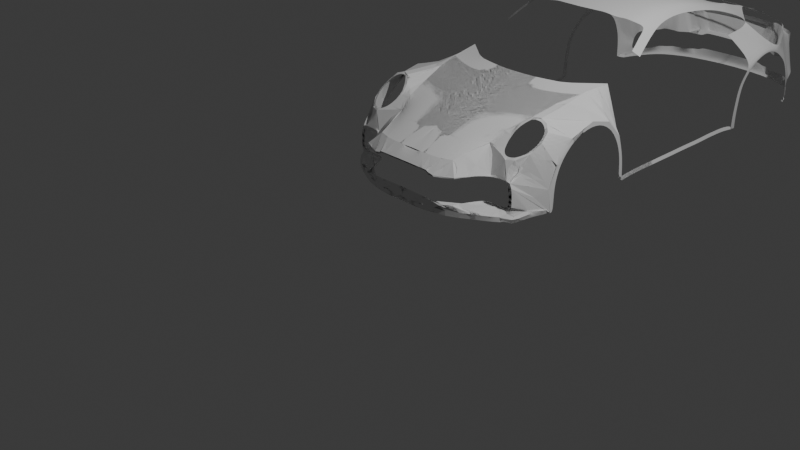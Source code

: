 # Source: Porsche_Modelblend.blend  (saved by Blender 4.0.36; exported with 4.5.12 LTS)
import bpy
from mathutils import Matrix  # noqa: F401  (used for matrix-valued properties, if any)

bpy.ops.wm.read_factory_settings(use_empty=True)
scene = bpy.context.scene
scene.name = 'Scene'

# ---- collections
col_collection = bpy.data.collections.new('Collection'); scene.collection.children.link(col_collection)
col_collection_2 = bpy.data.collections.new('Collection 2'); scene.collection.children.link(col_collection_2)

# ---- world
world_world = bpy.data.worlds.new('World'); scene.world = world_world
world_world.use_nodes = True; world_world.node_tree.nodes.clear()
_N = world_world.node_tree.nodes; _L = world_world.node_tree.links
n0 = _N.new('ShaderNodeOutputWorld'); n0.name = 'World Output'; n0.location = (300, 300)
n1 = _N.new('ShaderNodeBackground'); n1.name = 'Background'; n1.location = (10, 300)
n1.inputs[0].default_value = (0.05088, 0.05088, 0.05088, 1.0)
_L.new(n1.outputs[0], n0.inputs[0])
n0.is_active_output = True
world_world.color = (0.05088, 0.05088, 0.05088)
world_world.use_sun_shadow = False
world_world.sun_shadow_jitter_overblur = 0.0

# ---- cameras
cam_camera = bpy.data.cameras.new('Camera')
cam_camera.clip_end = 100.0
cam_camera.ortho_scale = 7.314

# ---- lights
light_light = bpy.data.lights.new('Light', 'POINT')
light_light.transmission_factor = 0.0
light_light.use_soft_falloff = False
light_light.energy = 1000.0
light_light.shadow_soft_size = 0.1
light_light.shadow_maximum_resolution = 0.006
light_light.use_absolute_resolution = True

# ---- meshes
me_circle = bpy.data.meshes.new('Circle')
me_circle.from_pydata([(1.234, 1.448, 0.9813), (1.234, 1.163, 0.8967), (1.234, 0.9679, 0.6964), (1.234, 0.9018, 0.4668), (1.234, 0.9151, 0.2162), (1.234, 0.925, 0.7033), (1.234, 1.138, 0.9222), (1.234, 1.449, 1.015), (1.231, 1.967, 0.2147), (1.234, 1.965, 0.4774), (1.234, 1.875, 0.7254), (1.234, 1.693, 0.9152), (1.215, 0.8473, 0.4609), (1.234, 0.87, 0.2079), (1.234, 2.022, 0.2021), (1.231, 2.014, 0.468), (1.234, 1.916, 0.735), (1.234, 1.717, 0.9423), (0.962, 0.9857, 1.096), (0.8805, 0.9489, 1.091), (0.8017, 0.8658, 1.029), (0.7723, 0.7637, 0.9323), (0.7925, 0.6376, 0.8451), (0.8388, 0.5627, 0.8004), (0.9137, 0.531, 0.7785), (1.008, 0.5678, 0.7871), (1.096, 0.6758, 0.8437), (1.126, 0.8071, 0.9284), (1.104, 0.9168, 1.007), (1.048, 0.9629, 1.069), (0.0, 0.1855, 0.7259), (0.1213, 0.1741, 0.7259), (0.2428, 0.1817, 0.7259), (0.3796, 0.1969, 0.7259), (0.5045, 0.236, 0.7301), (0.5396, 0.3561, 0.7747), (0.6217, 0.6381, 0.834), (0.6766, 0.7837, 0.9409), (0.7381, 1.059, 1.016), (0.804, 1.332, 1.078), (0.8573, 1.572, 1.129), (0.8832, 1.758, 1.155), (0.9118, 1.923, 1.169), (0.9311, 2.058, 1.18), (0.0, 0.03736, 0.194), (0.1389, 0.03736, 0.1918), (0.2946, 0.03736, 0.194), (0.4307, 0.06636, 0.1984), (0.5446, 0.1045, 0.1918), (0.6792, 0.1671, 0.194), (0.7769, 0.2175, 0.1984), (0.8683, 0.2663, 0.2006), (0.952, 0.3182, 0.2006), (1.017, 0.3823, 0.1962), (0.0, 0.03736, 0.2467), (0.1345, 0.03736, 0.2445), (0.2902, 0.03736, 0.2467), (0.4263, 0.06636, 0.2511), (0.5402, 0.1045, 0.2445), (0.6748, 0.1671, 0.2467), (0.7725, 0.2175, 0.2511), (0.8639, 0.2663, 0.2533), (0.9476, 0.3182, 0.2533), (1.012, 0.3823, 0.2489), (1.091, 0.4632, 0.1809), (1.125, 0.5243, 0.1877), (1.161, 0.6158, 0.21), (1.179, 0.6956, 0.2098), (1.195, 0.7674, 0.2073), (1.234, 0.8533, 0.2094), (1.234, 0.8735, 0.2091), (1.217, 0.8766, 0.2091), (1.212, 0.8306, 0.2091), (1.206, 0.7858, 0.2091), (0.0, 0.4976, 0.859), (0.0, 0.4804, 0.859), (0.2344, 0.4919, 0.859), (0.4407, 0.5148, 0.859), (0.6249, 0.6365, 0.842), (0.0, 0.7118, 0.9374), (0.0, 0.6922, 0.9374), (0.2373, 0.7052, 0.9374), (0.4721, 0.7313, 0.9374), (0.681, 0.7986, 0.9447), (0.0, 1.009, 0.9961), (0.0, 0.9861, 1.025), (0.2533, 1.001, 1.025), (0.5284, 1.032, 1.025), (0.7538, 1.111, 1.029), (0.0, 1.296, 1.057), (0.0, 1.27, 1.072), (0.263, 1.287, 1.072), (0.5667, 1.321, 1.072), (0.816, 1.408, 1.108), (0.0, 1.518, 1.128), (0.0, 1.49, 1.128), (0.264, 1.508, 1.128), (0.599, 1.546, 1.128), (0.8715, 1.642, 1.141), (0.0, 1.725, 1.171), (0.0, 1.695, 1.171), (0.2541, 1.699, 1.171), (0.5904, 1.785, 1.171), (0.9328, 2.06, 1.182), (1.097, 0.4579, 0.2239), (1.132, 0.5189, 0.2307), (1.168, 0.6104, 0.253), (1.186, 0.6902, 0.2528), (1.202, 0.762, 0.2503), (1.241, 0.8479, 0.2524), (1.241, 0.8681, 0.2521), (1.224, 0.8712, 0.2521), (1.219, 0.8252, 0.2521), (1.213, 0.7804, 0.2521), (1.012, 0.3853, 0.2024), (1.019, 0.3799, 0.2454), (0.0, 0.0534, 0.6282), (0.0926, 0.0534, 0.6282), (0.1842, 0.0534, 0.6266), (0.2681, 0.0534, 0.6282), (0.3246, 0.0534, 0.6266), (0.3383, 0.0534, 0.5976), (0.4116, 0.0534, 0.5992), (0.5017, 0.09537, 0.5976), (0.6174, 0.143, 0.6059), (0.6705, 0.2781, 0.5969), (0.7993, 0.464, 0.5961), (0.9153, 0.464, 0.6022), (1.002, 0.464, 0.6007), (1.047, 0.464, 0.59), (1.068, 0.464, 0.5412), (1.079, 0.464, 0.4618), (1.08, 0.464, 0.4069), (1.08, 0.464, 0.3458), (1.06, 0.464, 0.3107), (0.9962, 0.464, 0.3046), (0.9321, 0.464, 0.3031), (0.842, 0.464, 0.3046), (0.752, 0.464, 0.3), (0.6506, 0.2781, 0.2962), (0.6067, 0.143, 0.3052), (0.5291, 0.09537, 0.2939), (0.4864, 0.07883, 0.2893), (0.4528, 0.07883, 0.3168), (0.404, 0.0534, 0.3229), (0.346, 0.0534, 0.3214), (0.2361, 0.0534, 0.3229), (0.1308, 0.0534, 0.326), (0.05597, 0.0534, 0.3275), (0.0, 0.0534, 0.3275), (0.0, 0.0534, 0.6143), (0.1309, 0.0534, 0.6143), (0.2154, 0.0534, 0.6128), (0.2928, 0.0534, 0.6143), (0.3449, 0.0534, 0.6128), (0.3576, 0.0534, 0.5861), (0.4252, 0.0534, 0.5875), (0.5083, 0.09537, 0.5861), (0.6163, 0.143, 0.5943), (0.6624, 0.2781, 0.5853), (0.7829, 0.464, 0.5847), (0.89, 0.464, 0.5903), (0.9702, 0.464, 0.5889), (1.011, 0.464, 0.579), (1.031, 0.464, 0.534), (1.041, 0.464, 0.4607), (1.042, 0.464, 0.41), (1.042, 0.464, 0.3537), (1.024, 0.464, 0.3213), (0.9646, 0.464, 0.3157), (0.9055, 0.464, 0.3143), (0.8224, 0.464, 0.3157), (0.7393, 0.464, 0.3115), (0.6441, 0.2781, 0.3079), (0.6065, 0.143, 0.3169), (0.5337, 0.09537, 0.3058), (0.4942, 0.09537, 0.3016), (0.4632, 0.07883, 0.327), (0.4182, 0.0534, 0.3326), (0.3646, 0.0534, 0.3312), (0.2632, 0.0534, 0.3326), (0.1661, 0.0534, 0.3354), (0.09706, 0.0534, 0.3368), (0.0, 0.0534, 0.3368), (0.9603, 0.9634, 1.08), (0.8872, 0.9304, 1.075), (0.8164, 0.8559, 1.019), (0.79, 0.7642, 0.9325), (0.8082, 0.651, 0.8542), (0.8498, 0.5838, 0.8141), (0.9169, 0.5554, 0.7944), (1.002, 0.5884, 0.8022), (1.081, 0.6853, 0.853), (1.108, 0.8032, 0.929), (1.088, 0.9016, 0.9995), (1.037, 0.943, 1.055), (1.238, 2.026, 0.2064), (1.203, 2.204, 0.1932), (1.203, 2.402, 0.1998), (1.203, 2.615, 0.1998), (1.203, 2.791, 0.202), (1.203, 2.999, 0.202), (1.203, 3.208, 0.2064), (1.203, 3.377, 0.2042), (1.203, 3.566, 0.2064), (1.203, 3.736, 0.213), (1.203, 3.859, 0.2108), (1.203, 3.993, 0.2108), (1.242, 4.123, 0.2152), (1.244, 4.169, 0.2152), (1.244, 4.167, 0.3075), (1.244, 4.171, 0.4174), (1.244, 4.191, 0.5515), (1.244, 4.217, 0.7075), (1.244, 4.307, 0.8284), (1.244, 4.417, 0.9273), (1.244, 4.56, 0.9867), (1.244, 4.692, 1.013), (1.244, 4.815, 1.004), (1.244, 4.936, 0.9559), (1.244, 5.048, 0.8746), (1.244, 5.129, 0.8042), (1.244, 5.186, 0.6943), (1.244, 5.228, 0.591), (1.244, 5.25, 0.4548), (1.244, 5.255, 0.3471), (1.244, 5.257, 0.2657), (1.244, 4.101, 0.2172), (1.244, 4.098, 0.2635), (1.244, 4.103, 0.3869), (1.244, 4.125, 0.5375), (1.244, 4.155, 0.7128), (1.244, 4.256, 0.8486), (1.244, 4.38, 0.9597), (1.244, 4.54, 1.026), (1.244, 4.688, 1.056), (1.244, 4.826, 1.046), (1.244, 4.962, 0.9918), (1.244, 5.088, 0.9005), (1.244, 5.179, 0.8215), (1.244, 5.244, 0.698), (1.244, 5.291, 0.582), (1.234, 5.274, 0.4289), (1.234, 5.279, 0.3079), (1.225, 5.286, 0.2846), (1.238, 2.026, 0.2064), (1.203, 2.204, 0.1932), (1.203, 2.402, 0.1998), (1.203, 2.615, 0.1998), (1.203, 2.791, 0.202), (1.203, 2.999, 0.202), (1.203, 3.208, 0.2064), (1.203, 3.377, 0.2042), (1.203, 3.566, 0.2064), (1.203, 3.736, 0.213), (1.203, 3.859, 0.2108), (1.203, 3.993, 0.2108), (1.242, 4.123, 0.2152), (1.227, 2.012, 0.2486), (1.192, 2.19, 0.2354), (1.192, 2.388, 0.242), (1.192, 2.601, 0.242), (1.192, 2.777, 0.2442), (1.192, 2.985, 0.2442), (1.192, 3.194, 0.2486), (1.192, 3.364, 0.2464), (1.192, 3.553, 0.2486), (1.192, 3.722, 0.2552), (1.192, 3.845, 0.253), (1.192, 3.979, 0.253), (1.231, 4.109, 0.2574), (1.228, 5.287, 0.2864), (1.184, 5.363, 0.2745), (1.149, 5.473, 0.2745), (1.104, 5.571, 0.2745), (1.047, 5.698, 0.2745), (0.9747, 5.812, 0.2745), (0.8734, 5.901, 0.2745), (0.7721, 5.954, 0.2745), (0.6581, 6.008, 0.2745), (0.5252, 6.049, 0.2745), (0.4144, 6.065, 0.2745), (0.3068, 6.087, 0.2745), (0.1739, 6.097, 0.2745), (0.09794, 6.103, 0.2745), (0.0, 6.103, 0.2745), (1.182, 5.327, 0.2418), (1.147, 5.438, 0.2418), (1.103, 5.536, 0.2418), (1.046, 5.662, 0.2418), (0.9733, 5.776, 0.2418), (0.872, 5.865, 0.2418), (0.7707, 5.919, 0.2418), (0.6568, 5.972, 0.2418), (0.5238, 6.014, 0.2418), (0.4131, 6.029, 0.2418), (0.3055, 6.052, 0.2418), (0.1725, 6.061, 0.2418), (0.09657, 6.067, 0.2418), (0.0, 6.067, 0.2418), (1.228, 5.287, 0.2864), (1.184, 5.363, 0.2745), (1.182, 5.327, 0.2418), (1.233, 5.302, 0.2853), (1.222, 5.28, 0.2525), (1.234, 1.448, 0.9813), (1.234, 1.163, 0.8967), (1.234, 0.9679, 0.6964), (1.234, 0.9018, 0.4668), (1.234, 0.9151, 0.2162), (1.234, 0.925, 0.7033), (1.234, 1.138, 0.9222), (1.234, 1.449, 1.015), (1.231, 1.967, 0.2147), (1.234, 1.965, 0.4774), (1.234, 1.875, 0.7254), (1.234, 1.693, 0.9152), (1.215, 0.8473, 0.4609), (1.234, 0.87, 0.2079), (1.234, 2.022, 0.2021), (1.231, 2.014, 0.468), (1.234, 1.916, 0.735), (1.234, 1.717, 0.9423), (0.962, 0.9857, 1.096), (0.8805, 0.9489, 1.091), (0.8017, 0.8658, 1.029), (0.7723, 0.7637, 0.9323), (0.7925, 0.6376, 0.8451), (0.8388, 0.5627, 0.8004), (0.9137, 0.531, 0.7785), (1.008, 0.5678, 0.7871), (1.096, 0.6758, 0.8437), (1.126, 0.8071, 0.9284), (1.104, 0.9168, 1.007), (1.048, 0.9629, 1.069), (0.0, 0.1855, 0.7259), (0.1213, 0.1741, 0.7259), (0.2428, 0.1817, 0.7259), (0.3796, 0.1969, 0.7259), (0.5045, 0.236, 0.7301), (0.5396, 0.3561, 0.7747), (0.6217, 0.6381, 0.834), (0.6766, 0.7837, 0.9409), (0.7381, 1.059, 1.016), (0.804, 1.332, 1.078), (0.8573, 1.572, 1.129), (0.8832, 1.758, 1.155), (0.9118, 1.923, 1.169), (0.9311, 2.058, 1.18), (0.0, 0.03736, 0.194), (0.1389, 0.03736, 0.1918), (0.2946, 0.03736, 0.194), (0.4307, 0.06636, 0.1984), (0.5446, 0.1045, 0.1918), (0.6792, 0.1671, 0.194), (0.7769, 0.2175, 0.1984), (0.8683, 0.2663, 0.2006), (0.952, 0.3182, 0.2006), (1.017, 0.3823, 0.1962), (0.0, 0.03736, 0.2467), (0.1345, 0.03736, 0.2445), (0.2902, 0.03736, 0.2467), (0.4263, 0.06636, 0.2511), (0.5402, 0.1045, 0.2445), (0.6748, 0.1671, 0.2467), (0.7725, 0.2175, 0.2511), (0.8639, 0.2663, 0.2533), (0.9476, 0.3182, 0.2533), (1.012, 0.3823, 0.2489), (1.091, 0.4632, 0.1809), (1.125, 0.5243, 0.1877), (1.161, 0.6158, 0.21), (1.179, 0.6956, 0.2098), (1.195, 0.7674, 0.2073), (1.234, 0.8533, 0.2094), (1.234, 0.8735, 0.2091), (1.217, 0.8766, 0.2091), (1.212, 0.8306, 0.2091), (1.206, 0.7858, 0.2091), (0.0, 0.4976, 0.859), (0.0, 0.4804, 0.859), (0.2344, 0.4919, 0.859), (0.4407, 0.5148, 0.859), (0.6207, 0.6371, 0.8433), (0.0, 0.7118, 0.9374), (0.0, 0.6922, 0.9374), (0.2373, 0.7052, 0.9374), (0.4721, 0.7313, 0.9374), (0.681, 0.7986, 0.9447), (0.0, 1.009, 0.9961), (0.0, 0.9861, 1.025), (0.2533, 1.001, 1.025), (0.5284, 1.032, 1.025), (0.7538, 1.111, 1.029), (0.0, 1.296, 1.057), (0.0, 1.27, 1.072), (0.263, 1.287, 1.072), (0.5667, 1.321, 1.072), (0.816, 1.408, 1.108), (0.0, 1.518, 1.128), (0.0, 1.49, 1.128), (0.264, 1.508, 1.128), (0.599, 1.546, 1.128), (0.8715, 1.642, 1.141), (0.0, 1.725, 1.171), (0.0, 1.695, 1.171), (0.2541, 1.699, 1.171), (0.5904, 1.785, 1.171), (0.9328, 2.06, 1.182), (1.097, 0.4579, 0.2239), (1.132, 0.5189, 0.2307), (1.168, 0.6104, 0.253), (1.186, 0.6902, 0.2528), (1.202, 0.762, 0.2503), (1.241, 0.8479, 0.2524), (1.241, 0.8681, 0.2521), (1.224, 0.8712, 0.2521), (1.219, 0.8252, 0.2521), (1.213, 0.7804, 0.2521), (1.012, 0.3853, 0.2024), (1.019, 0.3799, 0.2454), (0.0, 0.0534, 0.6282), (0.0926, 0.0534, 0.6282), (0.1842, 0.0534, 0.6266), (0.2681, 0.0534, 0.6282), (0.3246, 0.0534, 0.6266), (0.3383, 0.0534, 0.5976), (0.4116, 0.0534, 0.5992), (0.5017, 0.09537, 0.5976), (0.6174, 0.143, 0.6059), (0.6705, 0.2781, 0.5969), (0.7993, 0.464, 0.5961), (0.9153, 0.464, 0.6022), (1.002, 0.464, 0.6007), (1.047, 0.464, 0.59), (1.068, 0.464, 0.5412), (1.079, 0.464, 0.4618), (1.08, 0.464, 0.4069), (1.08, 0.464, 0.3458), (1.06, 0.464, 0.3107), (0.9962, 0.464, 0.3046), (0.9321, 0.464, 0.3031), (0.842, 0.464, 0.3046), (0.752, 0.464, 0.3), (0.6506, 0.2781, 0.2962), (0.6067, 0.143, 0.3052), (0.5291, 0.09537, 0.2939), (0.4864, 0.07883, 0.2893), (0.4528, 0.07883, 0.3168), (0.404, 0.0534, 0.3229), (0.346, 0.0534, 0.3214), (0.2361, 0.0534, 0.3229), (0.1308, 0.0534, 0.326), (0.05597, 0.0534, 0.3275), (0.0, 0.0534, 0.3275), (0.0, 0.0534, 0.6143), (0.1309, 0.0534, 0.6143), (0.2154, 0.0534, 0.6128), (0.2928, 0.0534, 0.6143), (0.3449, 0.0534, 0.6128), (0.3576, 0.0534, 0.5861), (0.4252, 0.0534, 0.5875), (0.5083, 0.09537, 0.5861), (0.6163, 0.143, 0.5943), (0.6624, 0.2781, 0.5853), (0.7829, 0.464, 0.5847), (0.89, 0.464, 0.5903), (0.9702, 0.464, 0.5889), (1.011, 0.464, 0.579), (1.031, 0.464, 0.534), (1.041, 0.464, 0.4607), (1.042, 0.464, 0.41), (1.042, 0.464, 0.3537), (1.024, 0.464, 0.3213), (0.9646, 0.464, 0.3157), (0.9055, 0.464, 0.3143), (0.8224, 0.464, 0.3157), (0.7393, 0.464, 0.3115), (0.6441, 0.2781, 0.3079), (0.6065, 0.143, 0.3169), (0.5337, 0.09537, 0.3058), (0.4942, 0.09537, 0.3016), (0.4632, 0.07883, 0.327), (0.4182, 0.0534, 0.3326), (0.3646, 0.0534, 0.3312), (0.2632, 0.0534, 0.3326), (0.1661, 0.0534, 0.3354), (0.09706, 0.0534, 0.3368), (0.0, 0.0534, 0.3368), (0.9603, 0.9634, 1.08), (0.8872, 0.9304, 1.075), (0.8164, 0.8559, 1.019), (0.79, 0.7642, 0.9325), (0.8082, 0.651, 0.8542), (0.8498, 0.5838, 0.8141), (0.9169, 0.5554, 0.7944), (1.002, 0.5884, 0.8022), (1.081, 0.6853, 0.853), (1.108, 0.8032, 0.929), (1.088, 0.9016, 0.9995), (1.037, 0.943, 1.055), (1.238, 2.026, 0.2064), (1.203, 2.204, 0.1932), (1.203, 2.402, 0.1998), (1.203, 2.615, 0.1998), (1.203, 2.791, 0.202), (1.238, 2.026, 0.2064), (1.203, 2.204, 0.1932), (1.203, 2.402, 0.1998), (1.203, 2.615, 0.1998), (1.203, 2.791, 0.202), (1.227, 2.012, 0.2486), (1.192, 2.19, 0.2354), (1.192, 2.388, 0.242), (1.192, 2.601, 0.242), (1.192, 2.777, 0.2442), (0.962, 0.9857, 1.096), (0.8805, 0.9489, 1.091), (0.8872, 0.9304, 1.075), (0.962, 0.9857, 1.096), (0.8805, 0.9489, 1.091), (0.8872, 0.9304, 1.075), (0.8949, 1.465, 1.108), (0.8072, 1.412, 1.102), (0.8949, 1.465, 1.108), (0.8072, 1.412, 1.102), (0.8949, 1.465, 1.108), (0.8072, 1.412, 1.102), (0.8949, 1.465, 1.108), (0.8072, 1.412, 1.102), (0.8805, 0.9489, 1.091), (0.8017, 0.8658, 1.029), (0.8872, 0.9304, 1.075), (0.8805, 0.9489, 1.091), (0.8017, 0.8658, 1.029), (0.8872, 0.9304, 1.075), (0.8805, 0.9489, 1.091), (0.8872, 0.9304, 1.075), (0.8805, 0.9489, 1.091), (0.8872, 0.9304, 1.075), (1.234, 5.013, 1.048), (1.179, 5.089, 1.042), (1.118, 5.222, 1.042), (1.061, 5.363, 1.05), (0.9746, 5.495, 1.066), (0.8929, 5.67, 1.064), (0.7712, 5.784, 1.063), (0.658, 5.853, 1.063), (0.5126, 5.913, 1.07), (0.4066, 5.936, 1.067), (0.2596, 5.944, 1.07), (0.139, 5.959, 1.073), (0.0, 5.963, 1.071), (1.038, 5.498, 1.02), (1.014, 5.602, 0.998), (0.9719, 5.719, 0.9788), (0.9338, 5.772, 0.9658), (0.881, 5.827, 0.9654), (0.8308, 5.868, 0.9611), (0.7541, 5.892, 0.9707), (0.6928, 5.939, 0.9792), (0.6365, 5.951, 0.9855), (0.6124, 5.909, 0.9898), (0.248, 5.975, 0.9898), (0.08783, 5.989, 0.9919), (0.0, 5.987, 0.994), (0.6365, 5.951, 0.9855), (0.248, 5.975, 0.9898), (0.08783, 5.989, 0.9919), (0.2518, 6.09, 0.8951), (0.09164, 6.104, 0.8972), (0.0, 6.101, 0.8993), (0.2492, 6.087, 0.6467), (0.08903, 6.101, 0.6488), (0.0, 6.099, 0.6509), (1.113, 5.582, 0.5777), (1.147, 5.536, 0.5517), (1.147, 5.494, 0.5072), (1.147, 5.467, 0.4744), (1.147, 5.468, 0.4457), (1.147, 5.444, 0.3949), (1.147, 5.463, 0.3535), (1.055, 5.573, 0.3492), (0.9657, 5.67, 0.3535), (0.9612, 5.81, 0.3567), (0.888, 5.893, 0.3429), (0.817, 5.928, 0.3594), (0.7535, 5.928, 0.3594), (0.7047, 5.928, 0.366), (0.6584, 5.928, 0.3585), (0.6048, 5.939, 0.3643), (0.5615, 6.027, 0.3589), (0.5242, 6.045, 0.3597), (0.4685, 6.045, 0.3632), (0.4332, 6.045, 0.3888), (0.3564, 6.045, 0.3941), (0.2521, 6.045, 0.3954), (0.1643, 6.045, 0.3967), (0.08161, 6.045, 0.3979), (0.0, 6.045, 0.3979), (1.033, 5.594, 0.5874), (1.006, 5.688, 0.5918), (0.9614, 5.724, 0.5965), (0.9307, 5.809, 0.598), (0.9333, 5.859, 0.5976), (0.8486, 5.863, 0.5982), (0.7827, 5.863, 0.6027), (0.7282, 5.863, 0.5958), (0.7045, 5.875, 0.5961), (0.6066, 5.963, 0.5908), (0.6066, 5.963, 0.5908), (0.485, 5.981, 0.5871), (0.4011, 5.981, 0.5884), (0.3642, 6.011, 0.6221), (0.2573, 6.011, 0.6196), (0.1721, 6.011, 0.6208), (0.1212, 6.011, 0.6196), (0.02583, 6.011, 0.6157), (0.0, 6.011, 0.6183), (0.248, 5.975, 0.9898), (0.248, 5.975, 0.9898), (0.2518, 6.09, 0.8951), (0.2492, 6.087, 0.6467), (0.4304, 5.944, 0.9905), (0.4382, 6.069, 0.8951), (0.4288, 5.944, 0.9905), (0.6115, 6.009, 0.8656), (0.6122, 5.911, 0.9886), (0.3618, 6.083, 0.6467), (0.4031, 6.079, 0.6432), (0.5006, 6.058, 0.6334), (0.5964, 6.042, 0.6226), (0.9499, 5.499, 1.083), (0.8774, 5.665, 1.076), (0.7672, 5.769, 1.075), (0.6645, 5.831, 1.075), (0.5327, 5.886, 1.081), (0.4366, 5.906, 1.078), (0.3034, 5.913, 1.081), (0.194, 5.927, 1.083), (0.0, 5.93, 1.082), (0.1985, 4.2, 1.628), (0.0, 4.203, 1.63), (0.3932, 4.201, 1.622), (0.5412, 4.199, 1.609), (0.6379, 4.217, 1.595), (0.7385, 4.296, 1.561), (0.7032, 4.52, 1.517), (0.7001, 4.712, 1.459), (0.6954, 4.894, 1.423), (0.6932, 4.998, 1.383), (0.6909, 5.121, 1.34), (0.6841, 5.296, 1.307), (0.6644, 5.461, 1.231), (0.6555, 5.545, 1.213), (0.6044, 5.553, 1.201), (0.5148, 5.583, 1.195), (0.3748, 5.614, 1.197), (0.1883, 5.639, 1.205), (0.05306, 5.645, 1.203), (0.0, 5.647, 1.208), (0.1838, 4.159, 1.64), (0.0, 4.162, 1.642), (0.3885, 4.161, 1.634), (0.5441, 4.158, 1.62), (0.6458, 4.177, 1.606), (0.7496, 4.26, 1.57), (0.7226, 4.496, 1.523), (0.7112, 4.698, 1.462), (0.7063, 4.889, 1.425), (0.704, 4.999, 1.383), (0.7015, 5.128, 1.338), (0.6945, 5.312, 1.303), (0.6737, 5.485, 1.223), (0.6643, 5.574, 1.204), (0.6106, 5.584, 1.191), (0.5163, 5.616, 1.185), (0.3691, 5.648, 1.188), (0.173, 5.674, 1.196), (0.03077, 5.681, 1.194), (0.0, 5.683, 1.198), (0.1956, 3.203, 1.753), (0.0, 3.205, 1.755), (0.4003, 3.204, 1.747), (0.556, 3.202, 1.733), (0.6576, 3.22, 1.719), (0.7614, 3.304, 1.683), (0.765, 3.75, 1.684), (0.6611, 3.666, 1.72), (0.5595, 3.648, 1.735), (0.4038, 3.65, 1.748), (0.0, 3.651, 1.757), (0.1991, 3.649, 1.755), (0.7032, 4.52, 1.517), (0.7143, 4.496, 1.523), (0.6044, 5.553, 1.201), (0.5148, 5.583, 1.195), (0.3748, 5.614, 1.197), (0.1883, 5.639, 1.205), (0.05306, 5.645, 1.203), (0.0, 5.647, 1.208), (0.6106, 5.584, 1.191), (0.5163, 5.616, 1.185), (0.3691, 5.648, 1.188), (0.173, 5.674, 1.196), (0.03077, 5.681, 1.194), (0.0, 5.683, 1.198), (0.1991, 2.768, 1.678), (0.0, 2.761, 1.68), (0.4038, 2.778, 1.672), (0.5595, 2.798, 1.658), (0.6611, 2.817, 1.643), (0.7803, 2.881, 1.607), (0.9945, 2.4, 1.196), (0.9656, 2.48, 1.262), (0.9287, 2.59, 1.348), (0.8962, 2.716, 1.423), (0.8682, 2.837, 1.488), (0.8386, 2.974, 1.556), (0.8209, 3.109, 1.597), (0.8106, 3.285, 1.621), (0.8098, 3.507, 1.622), (0.8165, 3.652, 1.607), (0.8224, 3.805, 1.593), (0.8334, 3.974, 1.568), (0.8504, 4.157, 1.529), (0.8738, 4.332, 1.474), (0.8951, 4.479, 1.425), (0.9196, 4.609, 1.367), (0.9419, 4.637, 1.319), (0.9578, 4.566, 1.273), (0.9653, 4.378, 1.263), (0.9695, 4.236, 1.253), (0.9749, 4.086, 1.241), (0.9781, 3.882, 1.233), (0.9802, 3.69, 1.229), (0.9834, 3.4, 1.221), (0.9876, 3.213, 1.211), (0.9919, 3.046, 1.202), (0.994, 2.94, 1.197), (0.994, 2.822, 1.197), (0.9961, 2.687, 1.192), (0.9993, 2.539, 1.184), (0.9951, 2.401, 1.194), (0.0, 1.898, 1.197), (0.1254, 1.896, 1.197), (0.2409, 1.91, 1.197), (0.3368, 1.935, 1.197), (0.4253, 1.952, 1.197), (0.5483, 1.994, 1.197), (0.6924, 2.061, 1.205), (0.7902, 2.117, 1.209), (0.8532, 2.206, 1.199), (0.9156, 2.286, 1.222), (0.9191, 2.358, 1.276), (0.8827, 2.458, 1.374), (0.8596, 2.539, 1.407), (0.8404, 2.632, 1.466), (0.8173, 2.704, 1.509), (0.7878, 2.849, 1.584), (0.7327, 2.802, 1.619), (0.6614, 2.779, 1.639), (0.5753, 2.768, 1.656), (0.4819, 2.752, 1.65), (0.3455, 2.737, 1.678), (0.257, 2.734, 1.678), (0.1931, 2.729, 1.678), (0.101, 2.73, 1.678), (0.0, 2.719, 1.678)], [(37, 38), (38, 39), (39, 40), (40, 41), (41, 42), (42, 43), (208, 209), (271, 272), (340, 341), (341, 342), (342, 343), (344, 345), (345, 346), (88, 523), (304, 300), (562, 563), (713, 714), (714, 715), (732, 733), (733, 734), (734, 735), (735, 736), (736, 737), (737, 738), (738, 739), (739, 740), (740, 741), (741, 742), (742, 743), (744, 745), (745, 746), (746, 747), (747, 748), (748, 749), (749, 750), (750, 751), (751, 752), (752, 753), (753, 754), (754, 755), (755, 756)], [(4, 3, 12, 13), (2, 1, 6, 5), (11, 10, 16, 17), (9, 8, 14, 15), (3, 2, 5, 12), (0, 11, 17, 7), (1, 0, 7, 6), (10, 9, 15, 16), (50, 51, 61, 60), (47, 48, 58, 57), (44, 45, 55, 54), (51, 52, 62, 61), (48, 49, 59, 58), (45, 46, 56, 55), (52, 53, 63, 62), (49, 50, 60, 59), (46, 47, 57, 56), (33, 34, 78, 77), (31, 32, 76, 75), (32, 33, 77, 76), (30, 31, 75, 74), (74, 75, 80, 79), (77, 78, 83, 82), (75, 76, 81, 80), (76, 77, 82, 81), (82, 83, 88, 87), (80, 81, 86, 85), (81, 82, 87, 86), (79, 80, 85, 84), (87, 88, 93, 92), (85, 86, 91, 90), (86, 87, 92, 91), (84, 85, 90, 89), (92, 93, 98, 97), (90, 91, 96, 95), (91, 92, 97, 96), (89, 90, 95, 94), (94, 95, 100, 99), (97, 98, 103, 102), (95, 96, 101, 100), (96, 97, 102, 101), (72, 71, 111, 112), (67, 68, 108, 107), (64, 65, 105, 104), (73, 72, 112, 113), (70, 69, 109, 110), (65, 66, 106, 105), (68, 73, 113, 108), (71, 70, 110, 111), (66, 67, 107, 106), (64, 104, 115, 114), (104, 64, 53, 114, 115, 63), (64, 114, 53), (104, 63, 115), (53, 114, 115, 63), (119, 120, 154, 153), (146, 147, 181, 180), (133, 134, 168, 167), (120, 121, 155, 154), (147, 148, 182, 181), (134, 135, 169, 168), (121, 122, 156, 155), (148, 149, 183, 182), (135, 136, 170, 169), (122, 123, 157, 156), (136, 137, 171, 170), (123, 124, 158, 157), (137, 138, 172, 171), (124, 125, 159, 158), (138, 139, 173, 172), (125, 126, 160, 159), (139, 140, 174, 173), (431, 432, 433, 467, 466, 465), (140, 141, 175, 174), (141, 142, 176, 175), (128, 129, 163, 162), (142, 143, 177, 176), (129, 130, 164, 163), (116, 117, 151, 150), (143, 144, 178, 177), (130, 131, 165, 164), (117, 118, 152, 151), (144, 145, 179, 178), (131, 132, 166, 165), (118, 119, 153, 152), (145, 146, 180, 179), (132, 133, 167, 166), (22, 21, 187, 188), (29, 28, 194, 195), (19, 18, 184, 185), (26, 25, 191, 192), (23, 22, 188, 189), (18, 29, 195, 184), (20, 19, 185, 186), (27, 26, 192, 193), (24, 23, 189, 190), (21, 20, 186, 187), (28, 27, 193, 194), (25, 24, 190, 191), (219, 220, 238, 237), (212, 213, 231, 230), (220, 221, 239, 238), (213, 214, 232, 231), (221, 222, 240, 239), (214, 215, 233, 232), (222, 223, 241, 240), (215, 216, 234, 233), (223, 224, 242, 241), (216, 217, 235, 234), (209, 210, 228, 227), (224, 225, 243, 242), (217, 218, 236, 235), (210, 211, 229, 228), (225, 226, 244, 243), (218, 219, 237, 236), (211, 212, 230, 229), (197, 198, 247, 246), (204, 205, 254, 253), (201, 202, 251, 250), (198, 199, 248, 247), (205, 206, 255, 254), (202, 203, 252, 251), (199, 200, 249, 248), (206, 207, 256, 255), (196, 197, 246, 245), (203, 204, 253, 252), (200, 201, 250, 249), (207, 208, 257, 256), (249, 250, 263, 262), (256, 257, 270, 269), (246, 247, 260, 259), (253, 254, 267, 266), (250, 251, 264, 263), (247, 248, 261, 260), (254, 255, 268, 267), (251, 252, 265, 264), (248, 249, 262, 261), (255, 256, 269, 268), (245, 246, 259, 258), (252, 253, 266, 265), (279, 280, 294, 293), (272, 273, 287, 286), (280, 281, 295, 294), (273, 274, 288, 287), (281, 282, 296, 295), (274, 275, 289, 288), (282, 283, 297, 296), (275, 276, 290, 289), (283, 284, 298, 297), (276, 277, 291, 290), (284, 285, 299, 298), (277, 278, 292, 291), (278, 279, 293, 292), (272, 286, 302, 301), (301, 302, 304, 303), (309, 308, 317, 318), (307, 306, 311, 310), (316, 315, 321, 322), (314, 313, 319, 320), (308, 307, 310, 317), (305, 316, 322, 312), (306, 305, 312, 311), (315, 314, 320, 321), (355, 356, 366, 365), (352, 353, 363, 362), (349, 350, 360, 359), (356, 357, 367, 366), (353, 354, 364, 363), (350, 351, 361, 360), (357, 358, 368, 367), (354, 355, 365, 364), (351, 352, 362, 361), (338, 339, 383, 382), (336, 337, 381, 380), (337, 338, 382, 381), (335, 336, 380, 379), (379, 380, 385, 384), (382, 383, 388, 387), (380, 381, 386, 385), (381, 382, 387, 386), (387, 388, 393, 392), (385, 386, 391, 390), (386, 387, 392, 391), (384, 385, 390, 389), (392, 393, 398, 397), (390, 391, 396, 395), (391, 392, 397, 396), (389, 390, 395, 394), (397, 398, 403, 402), (395, 396, 401, 400), (396, 397, 402, 401), (394, 395, 400, 399), (399, 400, 405, 404), (402, 403, 408, 407), (400, 401, 406, 405), (401, 402, 407, 406), (377, 376, 416, 417), (372, 373, 413, 412), (369, 370, 410, 409), (378, 377, 417, 418), (375, 374, 414, 415), (370, 371, 411, 410), (373, 378, 418, 413), (376, 375, 415, 416), (371, 372, 412, 411), (369, 409, 420, 419), (409, 369, 358, 419, 420, 368), (369, 419, 358), (409, 368, 420), (358, 419, 420, 368), (424, 425, 459, 458), (451, 452, 486, 485), (438, 439, 473, 472), (425, 426, 460, 459), (452, 453, 487, 486), (439, 440, 474, 473), (426, 427, 461, 460), (453, 454, 488, 487), (440, 441, 475, 474), (427, 428, 462, 461), (441, 442, 476, 475), (122, 338, 33, 427, 156, 461), (442, 443, 477, 476), (37, 326, 21, 83, 388, 342), (443, 444, 478, 477), (430, 431, 465, 464), (444, 445, 479, 478), (445, 446, 480, 479), (446, 447, 481, 480), (433, 434, 468, 467), (447, 448, 482, 481), (434, 435, 469, 468), (421, 422, 456, 455), (448, 449, 483, 482), (435, 436, 470, 469), (422, 423, 457, 456), (449, 450, 484, 483), (436, 437, 471, 470), (24, 126, 431, 329, 328, 23), (450, 451, 485, 484), (437, 438, 472, 471), (327, 326, 492, 493), (334, 333, 499, 500), (324, 323, 489, 490), (331, 330, 496, 497), (328, 327, 493, 494), (323, 334, 500, 489), (325, 324, 490, 491), (332, 331, 497, 498), (329, 328, 494, 495), (326, 325, 491, 492), (333, 332, 498, 499), (330, 329, 495, 496), (502, 503, 508, 507), (503, 504, 509, 508), (504, 505, 510, 509), (501, 502, 507, 506), (507, 508, 513, 512), (508, 509, 514, 513), (509, 510, 515, 514), (506, 507, 512, 511), (31, 30, 116, 117), (32, 31, 117, 118, 336, 337), (31, 32, 337, 118, 423, 422, 117, 336), (336, 117, 422, 423, 118, 31), (126, 23, 328, 24, 329, 431), (153, 457, 152), (422, 118, 423, 457, 152, 456, 151, 117), (31, 118, 423, 337, 32, 336), (32, 336, 31, 118, 423, 119, 424, 337), (34, 33, 338, 339, 123, 122), (33, 34, 339, 123, 428, 427, 122, 338), (32, 33, 425, 424, 119, 120, 459, 154, 338, 337), (33, 32, 337, 424, 119, 425, 120, 154, 459, 122, 427, 338), (119, 423, 118, 152, 457, 153, 458, 424), (121, 122, 427, 154, 459, 426), (157, 156, 461, 428, 123, 462), (338, 122, 427, 461, 156, 33), (427, 34, 339, 33, 338, 122), (427, 33, 339, 34), (152, 456, 151), (151, 152, 457, 423, 118, 422, 117, 421, 116, 455, 150, 456), (424, 120, 425, 459, 154, 458, 153, 119), (121, 120, 425, 119, 424, 153, 458), (155, 460, 461, 427, 122, 156), (155, 156, 461, 122, 427, 460), (429, 463, 158, 428, 123, 462, 157, 461, 156, 427, 122, 460, 155, 426, 121, 459, 154, 425, 120, 153, 458, 424, 119, 152, 457, 118, 423, 337, 32, 338, 33, 34, 339, 124), (460, 427, 426, 121), (153, 120, 424), (428, 429, 124, 339, 34, 158, 463, 462), (125, 34, 339, 429, 124, 158, 463, 159, 464, 430), (124, 428, 123, 157, 462, 158, 463, 429), (25, 128, 127, 126, 24), (329, 330, 433, 432, 431), (126, 36, 341, 35, 340, 464, 159, 430, 125, 431), (35, 341, 36), (431, 430, 125), (159, 464, 340, 35), (340, 36, 341, 383, 78, 35), (429, 34, 339, 340, 35, 125, 430, 159, 464, 124), (124, 123, 462, 463), (123, 34, 339, 429, 124, 463, 158, 462, 157, 428), (125, 35, 430, 340), (34, 429, 430, 35), (34, 33, 338, 428, 123, 157, 462, 158, 463, 429, 124, 339), (338, 156, 461, 462, 157, 123, 428, 33), (459, 460, 121, 458), (154, 427, 338), (33, 156, 338, 428), (427, 123, 428, 462, 461, 156, 122), (154, 155, 426, 425), (158, 428, 157), (424, 458, 457, 423, 118, 337, 32, 119), (126, 127, 128, 162, 161, 160, 465, 341, 36, 383, 78, 328, 23, 431), (327, 36, 341, 383, 78, 342, 37, 388, 83, 326, 21, 22), (36, 383, 388, 37), (36, 37, 342, 78, 83, 326, 327), (22, 23, 328, 341, 36, 78, 383, 327), (20, 393, 88, 83, 388, 342, 37, 326, 21, 325), (325, 326, 37, 342, 388, 83, 88, 393, 20, 21), (518, 185, 532, 537), (517, 518, 537, 536), (18, 19, 523, 522), (522, 523, 527, 526), (520, 519, 528, 529), (517, 516, 526, 527), (522, 323, 516, 519, 18, 524, 526, 528), (323, 324, 525, 524), (54, 55, 148, 149), (360, 453, 454, 359), (55, 56, 361, 360, 453, 452, 451, 146, 147, 148), (55, 56, 361, 146, 451, 147, 452, 148, 453, 360), (56, 57, 362, 450, 145, 146, 451, 361), (362, 450, 451, 361), (57, 58, 363, 449, 144, 145, 450, 362), (364, 49, 363, 58, 142, 447, 144, 449, 448, 143, 59), (59, 143, 142, 58), (144, 143, 448, 447), (363, 364, 49), (142, 57, 58, 363), (58, 57, 362, 447, 142, 363), (60, 139, 140, 365, 364, 59), (144, 449, 447, 142, 362, 57), (145, 57, 362, 142, 447, 449, 144, 450), (139, 60, 365, 364, 59, 140, 445, 444), (364, 141, 446, 140, 445, 59), (141, 364, 59, 445, 140), (139, 60, 365, 61, 366, 444), (366, 365, 61, 60, 139, 444), (62, 137, 138, 367, 366, 61), (138, 61, 366, 62, 367, 442, 137, 443), (442, 137, 443), (393, 20, 325, 531, 534, 88), (138, 366, 61, 139, 444, 443), (138, 61, 139), (63, 135, 136, 368, 367, 62), (367, 136, 441, 135, 440, 63, 368, 62), (441, 440, 135), (442, 441, 136, 367), (367, 137, 442, 136, 441, 62), (62, 136, 441, 368, 63, 367), (368, 136, 62), (535, 533, 538, 539), (532, 530, 536, 537), (520, 521, 539, 538), (185, 19, 530, 532), (521, 490, 535, 539), (490, 324, 533, 535), (520, 529, 525, 324, 325, 20, 19, 523, 527, 517, 536, 530, 531, 534, 533, 538), (527, 393, 88, 534, 531, 325, 20, 525, 529, 523), (5, 6, 28, 27), (311, 333, 332, 310), (25, 26, 12, 434, 433, 330, 331, 129, 128), (12, 26, 331, 25, 330, 128, 433, 434, 129, 317), (12, 129, 434, 130, 435, 13, 318, 375, 70, 317), (130, 434, 435), (317, 70, 375, 318), (63, 104, 409, 439, 134, 135, 440, 368), (416, 435, 130, 438, 133, 134, 439, 409, 104, 410, 105, 411, 106, 107, 412, 413, 108, 418, 113, 112, 417, 111), (36, 126, 431, 328, 23, 327, 22, 326, 21, 37, 342, 383, 78, 341), (328, 431, 23, 327), (328, 78, 341), (128, 431, 126, 328, 23, 329, 24, 330, 25, 433), (329, 126, 431, 433, 128, 24), (128, 330, 24), (433, 25, 330, 24, 329, 128), (126, 329, 23), (522, 7, 312, 311, 6, 28, 333, 334, 29, 18, 323, 516, 519, 524, 526, 528), (524, 519, 18), (346, 17, 322, 312, 7, 528, 526, 522, 524, 525, 527, 523, 529, 41), (522, 528, 7), (17, 321, 16, 42, 347, 346, 41, 322), (16, 321, 17), (522, 346, 41, 527, 525, 529, 523, 398, 93, 526, 528, 524), (17, 41, 346, 524, 522, 528, 526, 7, 312, 322), (15, 43, 348, 347, 42, 321, 16), (17, 346, 524, 526, 7), (18, 522, 526, 516, 323), (516, 312, 7, 526, 524, 522, 528, 323, 18, 519), (311, 7, 312, 18, 516, 323, 519, 29, 334, 333, 28, 6), (516, 18, 312), (139, 138, 443, 61, 366, 365, 60, 444), (62, 366, 138, 367, 137), (444, 61, 366, 367, 62, 441, 136, 137, 442, 443, 138, 139), (53, 140, 445, 59, 364, 365, 60), (60, 59, 445, 364, 365, 140, 53), (88, 39, 344, 325, 534, 531, 20, 393), (39, 531, 325, 20, 534, 538, 530, 520, 517, 19, 536, 533, 324, 344), (531, 530, 538, 534, 20), (530, 19, 517, 520), (344, 523, 525, 529, 527, 93, 398, 530, 324, 520, 19, 536, 517, 533, 538, 531, 20, 534, 325, 39), (523, 344, 324, 530, 398), (39, 88, 393, 38, 343, 344), (429, 430, 464, 463, 158, 34, 339, 124), (431, 328, 126, 23, 21, 326, 388, 83, 342, 37), (328, 126, 431, 37, 342, 83, 388, 326, 21, 23), (103, 408, 407, 102), (311, 333, 28, 29, 334, 519, 18, 516, 323, 6), (29, 311, 333, 6, 323, 516, 18, 519, 334, 28), (43, 41, 346, 348), (344, 20, 531, 534, 325, 398, 93, 525, 527, 529, 523, 39), (325, 344, 20, 525, 93, 527), (388, 393, 88, 531, 20, 325, 534, 21, 326, 83), (118, 31, 337, 423), (137, 62, 367, 63, 368, 441, 136, 442), (63, 136, 441, 144, 449, 447, 142, 362, 57, 367, 62, 368), (144, 363, 58, 448, 143, 449), (48, 364, 59, 142, 447, 363, 58), (364, 141, 446, 480, 175, 59), (134, 412, 107, 438, 133, 439), (159, 340, 35, 430, 125, 464), (36, 78, 35), (12, 129, 434, 317), (434, 12, 129, 317), (26, 12, 5, 310, 332, 27), (310, 5, 27, 332), (524, 525, 529, 528, 519, 323), (312, 528, 522, 524, 526, 398, 93, 529, 523, 525, 527, 531, 534, 20, 325, 520, 533, 536, 517, 19, 538, 530, 324, 519, 18, 516, 323, 7), (126, 23, 328, 78, 383, 36, 341, 431), (125, 124, 464), (14, 8, 258, 245, 196), (313, 511, 506, 501, 319), (304, 303, 271, 300, 244), (226, 300, 303, 304), (563, 564, 568, 567), (564, 565, 571, 570), (564, 563, 569, 570), (614, 615, 616, 617, 618, 574, 573, 572), (570, 571, 565, 568, 564), (570, 571, 574, 573, 572, 569), (563, 567, 620, 619, 621, 569), (623, 624, 569, 621, 620, 619, 567, 563, 625), (624, 623, 562, 627, 626), (561, 626, 566), (613, 614, 572, 622, 628), (628, 624, 621, 569, 622, 572), (569, 572, 624), (628, 622, 572), (285, 284, 598, 599), (284, 283, 597, 598), (283, 282, 596, 597), (282, 281, 595, 596), (281, 280, 593, 594, 595), (593, 280, 592), (592, 280, 591), (280, 279, 590, 591), (279, 278, 588, 589), (589, 590, 279), (587, 588, 278, 586), (278, 277, 585, 586), (277, 276, 584, 585), (276, 275, 583, 584), (275, 274, 582, 583), (274, 273, 581, 582), (271, 303, 300), (273, 581, 580, 242, 243, 271, 300, 244, 303, 272, 301), (579, 241, 242), (580, 579, 242), (562, 561, 626, 627), (237, 540, 236), (238, 541, 540, 237), (239, 542, 541, 238), (241, 579, 240), (240, 579, 578, 239), (542, 239, 578), (542, 577, 576, 543), (577, 542, 578), (544, 543, 553), (576, 553, 543), (553, 576, 575, 554), (554, 600, 601, 555), (600, 554, 575), (555, 601, 602, 557, 556), (604, 603, 557, 605), (603, 557, 602), (558, 559, 607, 606, 605), (558, 605, 557), (559, 560, 610, 609, 608), (608, 607, 559), (612, 613, 628, 629), (611, 612, 629, 630), (631, 609, 610), (631, 630, 610, 609), (610, 611, 630), (630, 611, 609, 610), (626, 630, 629, 628, 624), (560, 561, 566, 630, 631), (610, 560, 631), (544, 545, 633, 632), (551, 552, 640, 639), (549, 550, 638, 637), (547, 548, 636, 635), (545, 546, 634, 633), (550, 551, 639, 638), (548, 549, 637, 636), (546, 547, 635, 634), (661, 662, 691, 692), (659, 658, 698, 699), (653, 652, 672, 673), (665, 664, 689, 688), (654, 653, 673, 674), (647, 646, 666, 667), (655, 654, 674, 675), (648, 647, 667, 668), (679, 680, 706, 705), (649, 648, 668, 669), (666, 665, 688, 687), (655, 675, 701, 695), (650, 649, 669, 670), (690, 692, 681, 683), (675, 676, 702, 701), (651, 650, 670, 671), (683, 681, 707, 709), (658, 657, 697, 698), (652, 651, 671, 672), (689, 690, 683, 684), (692, 691, 682, 681), (686, 685, 711, 712), (681, 682, 708, 707), (688, 689, 684, 685), (663, 661, 692, 690), (687, 688, 685, 686), (664, 663, 690, 689), (684, 683, 709, 710), (662, 661, 663, 664, 665, 666, 646, 645, 644, 643, 641, 642), (667, 647, 693, 694), (700, 699, 705, 706), (696, 695, 701, 702), (697, 696, 702, 703), (698, 697, 703, 704), (699, 698, 704, 705), (676, 677, 703, 702), (656, 655, 695, 696), (660, 659, 699, 700), (677, 678, 704, 703), (657, 656, 696, 697), (678, 679, 705, 704), (685, 684, 710, 711), (234, 235, 730, 731), (233, 234, 731, 732), (235, 236, 729, 730), (668, 667, 726, 727, 728), (667, 666, 725, 726), (666, 687, 723, 724, 725), (723, 687, 686, 720, 721, 722), (686, 712, 718, 719, 720), (669, 668, 728, 729), (708, 768, 767, 766, 707), (707, 766, 765, 764, 709), (709, 764, 763, 762, 710), (710, 762, 761, 711), (711, 761, 760, 759, 712), (759, 758, 717, 712), (718, 712, 717), (717, 758, 757, 716), (716, 757, 756, 715)])
_uv = me_circle.uv_layers.new(name='UVMap')
_uv.uv.foreach_set('vector', [0.0, 0.0, 0.0, 0.0, 0.0, 0.0, 0.0, 0.0, 0.0, 0.0, 0.0, 0.0, 0.0, 0.0, 0.0, 0.0, 0.0, 0.0, 0.0, 0.0, 0.0, 0.0, 0.0, 0.0, 0.0, 0.0, 0.0, 0.0, 0.0, 0.0, 0.0, 0.0, 0.0, 0.0, 0.0, 0.0, 0.0, 0.0, 0.0, 0.0, 0.0, 0.0, 0.0, 0.0, 0.0, 0.0, 0.0, 0.0, 0.0, 0.0, 0.0, 0.0, 0.0, 0.0, 0.0, 0.0, 0.0, 0.0, 0.0, 0.0, 0.0, 0.0, 0.0, 0.0, 0.0, 0.0, 0.0, 0.0, 0.0, 0.0, 0.0, 0.0, 0.0, 0.0, 0.0, 0.0, 0.0, 0.0, 0.0, 0.0, 0.0, 0.0, 0.0, 0.0, 0.0, 0.0, 0.0, 0.0, 0.0, 0.0, 0.0, 0.0, 0.0, 0.0, 0.0, 0.0, 0.0, 0.0, 0.0, 0.0, 0.0, 0.0, 0.0, 0.0, 0.0, 0.0, 0.0, 0.0, 0.0, 0.0, 0.0, 0.0, 0.0, 0.0, 0.0, 0.0, 0.0, 0.0, 0.0, 0.0, 0.0, 0.0, 0.0, 0.0, 0.0, 0.0, 0.0, 0.0, 0.0, 0.0, 0.0, 0.0, 0.0, 0.0, 0.0, 0.0, 0.0, 0.0, 0.0, 0.0, 0.0, 0.0, 0.0, 0.0, 0.0, 0.0, 0.0, 0.0, 0.0, 0.0, 0.0, 0.0, 0.0, 0.0, 0.0, 0.0, 0.0, 0.0, 0.0, 0.0, 0.0, 0.0, 0.0, 0.0, 0.0, 0.0, 0.0, 0.0, 0.0, 0.0, 0.0, 0.0, 0.0, 0.0, 0.0, 0.0, 0.0, 0.0, 0.0, 0.0, 0.0, 0.0, 0.0, 0.0, 0.0, 0.0, 0.0, 0.0, 0.0, 0.0, 0.0, 0.0, 0.0, 0.0, 0.0, 0.0, 0.0, 0.0, 0.0, 0.0, 0.0, 0.0, 0.0, 0.0, 0.0, 0.0, 0.0, 0.0, 0.0, 0.0, 0.0, 0.0, 0.0, 0.0, 0.0, 0.0, 0.0, 0.0, 0.0, 0.0, 0.0, 0.0, 0.0, 0.0, 0.0, 0.0, 0.0, 0.0, 0.0, 0.0, 0.0, 0.0, 0.0, 0.0, 0.0, 0.0, 0.0, 0.0, 0.0, 0.0, 0.0, 0.0, 0.0, 0.0, 0.0, 0.0, 0.0, 0.0, 0.0, 0.0, 0.0, 0.0, 0.0, 0.0, 0.0, 0.0, 0.0, 0.0, 0.0, 0.0, 0.0, 0.0, 0.0, 0.0, 0.0, 0.0, 0.0, 0.0, 0.0, 0.0, 0.0, 0.0, 0.0, 0.0, 0.0, 0.0, 0.0, 0.0, 0.0, 0.0, 0.0, 0.0, 0.0, 0.0, 0.0, 0.0, 0.0, 0.0, 0.0, 0.0, 0.0, 0.0, 0.0, 0.0, 0.0, 0.0, 0.0, 0.0, 0.0, 0.0, 0.0, 0.0, 0.0, 0.0, 0.0, 0.0, 0.0, 0.0, 0.0, 0.0, 0.0, 0.0, 0.0, 0.0, 0.0, 0.0, 0.0, 0.0, 0.0, 0.0, 0.0, 0.0, 0.0, 0.0, 0.0, 0.0, 0.0, 0.0, 0.0, 0.0, 0.0, 0.0, 0.0, 0.0, 0.0, 0.0, 0.0, 0.0, 0.0, 0.0, 0.0, 0.0, 0.0, 0.0, 0.0, 0.0, 0.0, 0.0, 0.0, 0.0, 0.0, 0.0, 0.0, 0.0, 0.0, 0.0, 0.0, 0.0, 0.0, 0.0, 0.0, 0.0, 0.0, 0.0, 0.0, 0.0, 0.0, 0.0, 0.0, 0.0, 0.0, 0.0, 0.0, 0.0, 0.0, 0.0, 0.0, 0.0, 0.0, 0.0, 0.0, 0.0, 0.0, 0.0, 0.0, 0.0, 0.0, 0.0, 0.0, 0.0, 0.0, 0.0, 0.0, 0.0, 0.0, 0.0, 0.0, 0.0, 0.0, 0.0, 0.0, 0.0, 0.0, 0.0, 0.0, 0.0, 0.0, 0.0, 0.0, 0.0, 0.0, 0.0, 0.0, 0.0, 0.0, 0.0, 0.0, 0.0, 0.0, 0.0, 0.0, 0.0, 0.0, 0.0, 0.0, 0.0, 0.0, 0.0, 0.0, 0.0, 0.0, 0.0, 0.0, 0.0, 0.0, 0.0, 0.0, 0.0, 0.0, 0.0, 0.0, 0.0, 0.0, 0.0, 0.0, 0.0, 0.0, 0.0, 0.0, 0.0, 0.0, 0.0, 0.0, 0.0, 0.0, 0.0, 0.0, 0.0, 0.0, 0.0, 0.0, 0.0, 0.0, 0.0, 0.0, 0.0, 0.0, 0.0, 0.0, 0.0, 0.0, 0.0, 0.0, 0.0, 0.0, 0.0, 0.0, 0.0, 0.0, 0.0, 0.0, 0.0, 0.0, 0.0, 0.0, 0.0, 0.0, 0.0, 0.0, 0.0, 0.0, 0.0, 0.0, 0.0, 0.0, 0.0, 0.0, 0.0, 0.0, 0.0, 0.0, 0.0, 0.0, 0.0, 0.0, 0.0, 0.0, 0.0, 0.0, 0.0, 0.0, 0.0, 0.0, 0.0, 0.0, 0.0, 0.0, 0.0, 0.0, 0.0, 0.0, 0.0, 0.0, 0.0, 0.0, 0.0, 0.0, 0.0, 0.0, 0.0, 0.0, 0.0, 0.0, 0.0, 0.0, 0.0, 0.0, 0.0, 0.0, 0.0, 0.0, 0.0, 0.0, 0.0, 0.0, 0.0, 0.0, 0.0, 0.0, 0.0, 0.0, 0.0, 0.0, 0.0, 0.0, 0.0, 0.0, 0.0, 0.0, 0.0, 0.0, 0.0, 0.0, 0.0, 0.0, 0.0, 0.0, 0.0, 0.0, 0.0, 0.0, 0.0, 0.0, 0.0, 0.0, 0.0, 0.0, 0.0, 0.0, 0.0, 0.0, 0.0, 0.0, 0.0, 0.0, 0.0, 0.0, 0.0, 0.0, 0.0, 0.0, 0.0, 0.0, 0.0, 0.0, 0.0, 0.0, 0.0, 0.0, 0.0, 0.0, 0.0, 0.0, 0.0, 0.0, 0.0, 0.0, 0.0, 0.0, 0.0, 0.0, 0.0, 0.0, 0.0, 0.0, 0.0, 0.0, 0.0, 0.0, 0.0, 0.0, 0.0, 0.0, 0.0, 0.0, 0.0, 0.0, 0.0, 0.0, 0.0, 0.0, 0.0, 0.0, 0.0, 0.0, 0.0, 0.0, 0.0, 0.0, 0.0, 0.0, 0.0, 0.0, 0.0, 0.0, 0.0, 0.0, 0.0, 0.0, 0.0, 0.0, 0.0, 0.0, 0.0, 0.0, 0.0, 0.0, 0.0, 0.0, 0.0, 0.0, 0.0, 0.0, 0.0, 0.0, 0.0, 0.0, 0.0, 0.0, 0.0, 0.0, 0.0, 0.0, 0.0, 0.0, 0.0, 0.0, 0.0, 0.0, 0.0, 0.0, 0.0, 0.0, 0.0, 0.0, 0.0, 0.0, 0.0, 0.0, 0.0, 0.0, 0.0, 0.0, 0.0, 0.0, 0.0, 0.0, 0.0, 0.0, 0.0, 0.0, 0.0, 0.0, 0.0, 0.0, 0.0, 0.0, 0.0, 0.0, 0.0, 0.0, 0.0, 0.0, 0.0, 0.0, 0.0, 0.0, 0.0, 0.0, 0.0, 0.0, 0.0, 0.0, 0.0, 0.0, 0.0, 0.0, 0.0, 0.0, 0.0, 0.0, 0.0, 0.0, 0.0, 0.0, 0.0, 0.0, 0.0, 0.0, 0.0, 0.0, 0.0, 0.0, 0.0, 0.0, 0.0, 0.0, 0.0, 0.0, 0.0, 0.0, 0.0, 0.0, 0.0, 0.0, 0.0, 0.0, 0.0, 0.0, 0.0, 0.0, 0.0, 0.0, 0.0, 0.0, 0.0, 0.0, 0.0, 0.0, 0.0, 0.0, 0.0, 0.0, 0.0, 0.0, 0.0, 0.0, 0.0, 0.0, 0.0, 0.0, 0.0, 0.0, 0.0, 0.0, 0.0, 0.0, 0.0, 0.0, 0.0, 0.0, 0.0, 0.0, 0.0, 0.0, 0.0, 0.0, 0.0, 0.0, 0.0, 0.0, 0.0, 0.0, 0.0, 0.0, 0.0, 0.0, 0.0, 0.0, 0.0, 0.0, 0.0, 0.0, 0.0, 0.0, 0.0, 0.0, 0.0, 0.0, 0.0, 0.0, 0.0, 0.0, 0.0, 0.0, 0.0, 0.0, 0.0, 0.0, 0.0, 0.0, 0.0, 0.0, 0.0, 0.0, 0.0, 0.0, 0.0, 0.0, 0.0, 0.0, 0.0, 0.0, 0.0, 0.0, 0.0, 0.0, 0.0, 0.0, 0.0, 0.0, 0.0, 0.0, 0.0, 0.0, 0.0, 0.0, 0.0, 0.0, 0.0, 0.0, 0.0, 0.0, 0.0, 0.0, 0.0, 0.0, 0.0, 0.0, 0.0, 0.0, 0.0, 0.0, 0.0, 0.0, 0.0, 0.0, 0.0, 0.0, 0.0, 0.0, 0.0, 0.0, 0.0, 0.0, 0.0, 0.0, 0.0, 0.0, 0.0, 0.0, 0.0, 0.0, 0.0, 0.0, 0.0, 0.0, 0.0, 0.0, 0.0, 0.0, 0.0, 0.0, 0.0, 0.0, 0.0, 0.0, 0.0, 0.0, 0.0, 0.0, 0.0, 0.0, 0.0, 0.0, 0.0, 0.0, 0.0, 0.0, 0.0, 0.0, 0.0, 0.0, 0.0, 0.0, 0.0, 0.0, 0.0, 0.0, 0.0, 0.0, 0.0, 0.0, 0.0, 0.0, 0.0, 0.0, 0.0, 0.0, 0.0, 0.0, 0.0, 0.0, 0.0, 0.0, 0.0, 0.0, 0.0, 0.0, 0.0, 0.0, 0.0, 0.0, 0.0, 0.0, 0.0, 0.0, 0.0, 0.0, 0.0, 0.0, 0.0, 0.0, 0.0, 0.0, 0.0, 0.0, 0.0, 0.0, 0.0, 0.0, 0.0, 0.0, 0.0, 0.0, 0.0, 0.0, 0.0, 0.0, 0.0, 0.0, 0.0, 0.0, 0.0, 0.0, 0.0, 0.0, 0.0, 0.0, 0.0, 0.0, 0.0, 0.0, 0.0, 0.0, 0.0, 0.0, 0.0, 0.0, 0.0, 0.0, 0.0, 0.0, 0.0, 0.0, 0.0, 0.0, 0.0, 0.0, 0.0, 0.0, 0.0, 0.0, 0.0, 0.0, 0.0, 0.0, 0.0, 0.0, 0.0, 0.0, 0.0, 0.0, 0.0, 0.0, 0.0, 0.0, 0.0, 0.0, 0.0, 0.0, 0.0, 0.0, 0.0, 0.0, 0.0, 0.0, 0.0, 0.0, 0.0, 0.0, 0.0, 0.0, 0.0, 0.0, 0.0, 0.0, 0.0, 0.0, 0.0, 0.0, 0.0, 0.0, 0.0, 0.0, 0.0, 0.0, 0.0, 0.0, 0.0, 0.0, 0.0, 0.0, 0.0, 0.0, 0.0, 0.0, 0.0, 0.0, 0.0, 0.0, 0.0, 0.0, 0.0, 0.0, 0.0, 0.0, 0.0, 0.0, 0.0, 0.0, 0.0, 0.0, 0.0, 0.0, 0.0, 0.0, 0.0, 0.0, 0.0, 0.0, 0.0, 0.0, 0.0, 0.0, 0.0, 0.0, 0.0, 0.0, 0.0, 0.0, 0.0, 0.0, 0.0, 0.0, 0.0, 0.0, 0.0, 0.0, 0.0, 0.0, 0.0, 0.0, 0.0, 0.0, 0.0, 0.0, 0.0, 0.0, 0.0, 0.0, 0.0, 0.0, 0.0, 0.0, 0.0, 0.0, 0.0, 0.0, 0.0, 0.0, 0.0, 0.0, 0.0, 0.0, 0.0, 0.0, 0.0, 0.0, 0.0, 0.0, 0.0, 0.0, 0.0, 0.0, 0.0, 0.0, 0.0, 0.0, 0.0, 0.0, 0.0, 0.0, 0.0, 0.0, 0.0, 0.0, 0.0, 0.0, 0.0, 0.0, 0.0, 0.0, 0.0, 0.0, 0.0, 0.0, 0.0, 0.0, 0.0, 0.0, 0.0, 0.0, 0.0, 0.0, 0.0, 0.0, 0.0, 0.0, 0.0, 0.0, 0.0, 0.0, 0.0, 0.0, 0.0, 0.0, 0.0, 0.0, 0.0, 0.0, 0.0, 0.0, 0.0, 0.0, 0.0, 0.0, 0.0, 0.0, 0.0, 0.0, 0.0, 0.0, 0.0, 0.0, 0.0, 0.0, 0.0, 0.0, 0.0, 0.0, 0.0, 0.0, 0.0, 0.0, 0.0, 0.0, 0.0, 0.0, 0.0, 0.0, 0.0, 0.0, 0.0, 0.0, 0.0, 0.0, 0.0, 0.0, 0.0, 0.0, 0.0, 0.0, 0.0, 0.0, 0.0, 0.0, 0.0, 0.0, 0.0, 0.0, 0.0, 0.0, 0.0, 0.0, 0.0, 0.0, 0.0, 0.0, 0.0, 0.0, 0.0, 0.0, 0.0, 0.0, 0.0, 0.0, 0.0, 0.0, 0.0, 0.0, 0.0, 0.0, 0.0, 0.0, 0.0, 0.0, 0.0, 0.0, 0.0, 0.0, 0.0, 0.0, 0.0, 0.0, 0.0, 0.0, 0.0, 0.0, 0.0, 0.0, 0.0, 0.0, 0.0, 0.0, 0.0, 0.0, 0.0, 0.0, 0.0, 0.0, 0.0, 0.0, 0.0, 0.0, 0.0, 0.0, 0.0, 0.0, 0.0, 0.0, 0.0, 0.0, 0.0, 0.0, 0.0, 0.0, 0.0, 0.0, 0.0, 0.0, 0.0, 0.0, 0.0, 0.0, 0.0, 0.0, 0.0, 0.0, 0.0, 0.0, 0.0, 0.0, 0.0, 0.0, 0.0, 0.0, 0.0, 0.0, 0.0, 0.0, 0.0, 0.0, 0.0, 0.0, 0.0, 0.0, 0.0, 0.0, 0.0, 0.0, 0.0, 0.0, 0.0, 0.0, 0.0, 0.0, 0.0, 0.0, 0.0, 0.0, 0.0, 0.0, 0.0, 0.0, 0.0, 0.0, 0.0, 0.0, 0.0, 0.0, 0.0, 0.0, 0.0, 0.0, 0.0, 0.0, 0.0, 0.0, 0.0, 0.0, 0.0, 0.0, 0.0, 0.0, 0.0, 0.0, 0.0, 0.0, 0.0, 0.0, 0.0, 0.0, 0.0, 0.0, 0.0, 0.0, 0.0, 0.0, 0.0, 0.0, 0.0, 0.0, 0.0, 0.0, 0.0, 0.0, 0.0, 0.0, 0.0, 0.0, 0.0, 0.0, 0.0, 0.0, 0.0, 0.0, 0.0, 0.0, 0.0, 0.0, 0.0, 0.0, 0.0, 0.0, 0.0, 0.0, 0.0, 0.0, 0.0, 0.0, 0.0, 0.0, 0.0, 0.0, 0.0, 0.0, 0.0, 0.0, 0.0, 0.0, 0.0, 0.0, 0.0, 0.0, 0.0, 0.0, 0.0, 0.0, 0.0, 0.0, 0.0, 0.0, 0.0, 0.0, 0.0, 0.0, 0.0, 0.0, 0.0, 0.0, 0.0, 0.0, 0.0, 0.0, 0.0, 0.0, 0.0, 0.0, 0.0, 0.0, 0.0, 0.0, 0.0, 0.0, 0.0, 0.0, 0.0, 0.0, 0.0, 0.0, 0.0, 0.0, 0.0, 0.0, 0.0, 0.0, 0.0, 0.0, 0.0, 0.0, 0.0, 0.0, 0.0, 0.0, 0.0, 0.0, 0.0, 0.0, 0.0, 0.0, 0.0, 0.0, 0.0, 0.0, 0.0, 0.0, 0.0, 0.0, 0.0, 0.0, 0.0, 0.0, 0.0, 0.0, 0.0, 0.0, 0.0, 0.0, 0.0, 0.0, 0.0, 0.0, 0.0, 0.0, 0.0, 0.0, 0.0, 0.0, 0.0, 0.0, 0.0, 0.0, 0.0, 0.0, 0.0, 0.0, 0.0, 0.0, 0.0, 0.0, 0.0, 0.0, 0.0, 0.0, 0.0, 0.0, 0.0, 0.0, 0.0, 0.0, 0.0, 0.0, 0.0, 0.0, 0.0, 0.0, 0.0, 0.0, 0.0, 0.0, 0.0, 0.0, 0.0, 0.0, 0.0, 0.0, 0.0, 0.0, 0.0, 0.0, 0.0, 0.0, 0.0, 0.0, 0.0, 0.0, 0.0, 0.0, 0.0, 0.0, 0.0, 0.0, 0.0, 0.0, 0.0, 0.0, 0.0, 0.0, 0.0, 0.0, 0.0, 0.0, 0.0, 0.0, 0.0, 0.0, 0.0, 0.0, 0.0, 0.0, 0.0, 0.0, 0.0, 0.0, 0.0, 0.0, 0.0, 0.0, 0.0, 0.0, 0.0, 0.0, 0.0, 0.0, 0.0, 0.0, 0.0, 0.0, 0.0, 0.0, 0.0, 0.0, 0.0, 0.0, 0.0, 0.0, 0.0, 0.0, 0.0, 0.0, 0.0, 0.0, 0.0, 0.0, 0.0, 0.0, 0.0, 0.0, 0.0, 0.0, 0.0, 0.0, 0.0, 0.0, 0.0, 0.0, 0.0, 0.0, 0.0, 0.0, 0.0, 0.0, 0.0, 0.0, 0.0, 0.0, 0.0, 0.0, 0.0, 0.0, 0.0, 0.0, 0.0, 0.0, 0.0, 0.0, 0.0, 0.0, 0.0, 0.0, 0.0, 0.0, 0.0, 0.0, 0.0, 0.0, 0.0, 0.0, 0.0, 0.0, 0.0, 0.0, 0.0, 0.0, 0.0, 0.0, 0.0, 0.0, 0.0, 0.0, 0.0, 0.0, 0.0, 0.0, 0.0, 0.0, 0.0, 0.0, 0.0, 0.0, 0.0, 0.0, 0.0, 0.0, 0.0, 0.0, 0.0, 0.0, 0.0, 0.0, 0.0, 0.0, 0.0, 0.0, 0.0, 0.0, 0.0, 0.0, 0.0, 0.0, 0.0, 0.0, 0.0, 0.0, 0.0, 0.0, 0.0, 0.0, 0.0, 0.0, 0.0, 0.0, 0.0, 0.0, 0.0, 0.0, 0.0, 0.0, 0.0, 0.0, 0.0, 0.0, 0.0, 0.0, 0.0, 0.0, 0.0, 0.0, 0.0, 0.0, 0.0, 0.0, 0.0, 0.0, 0.0, 0.0, 0.0, 0.0, 0.0, 0.0, 0.0, 0.0, 0.0, 0.0, 0.0, 0.0, 0.0, 0.0, 0.0, 0.0, 0.0, 0.0, 0.0, 0.0, 0.0, 0.0, 0.0, 0.0, 0.0, 0.0, 0.0, 0.0, 0.0, 0.0, 0.0, 0.0, 0.0, 0.0, 0.0, 0.0, 0.0, 0.0, 0.0, 0.0, 0.0, 0.0, 0.0, 0.0, 0.0, 0.0, 0.0, 0.0, 0.0, 0.0, 0.0, 0.0, 0.0, 0.0, 0.0, 0.0, 0.0, 0.0, 0.0, 0.0, 0.0, 0.0, 0.0, 0.0, 0.0, 0.0, 0.0, 0.0, 0.0, 0.0, 0.0, 0.0, 0.0, 0.0, 0.0, 0.0, 0.0, 0.0, 0.0, 0.0, 0.0, 0.0, 0.0, 0.0, 0.0, 0.0, 0.0, 0.0, 0.0, 0.0, 0.0, 0.0, 0.0, 0.0, 0.0, 0.0, 0.0, 0.0, 0.0, 0.0, 0.0, 0.0, 0.0, 0.0, 0.0, 0.0, 0.0, 0.0, 0.0, 0.0, 0.0, 0.0, 0.0, 0.0, 0.0, 0.0, 0.0, 0.0, 0.0, 0.0, 0.0, 0.0, 0.0, 0.0, 0.0, 0.0, 0.0, 0.0, 0.0, 0.0, 0.0, 0.0, 0.0, 0.0, 0.0, 0.0, 0.0, 0.0, 0.0, 0.0, 0.0, 0.0, 0.0, 0.0, 0.0, 0.0, 0.0, 0.0, 0.0, 0.0, 0.0, 0.0, 0.0, 0.0, 0.0, 0.0, 0.0, 0.0, 0.0, 0.0, 0.0, 0.0, 0.0, 0.0, 0.0, 0.0, 0.0, 0.0, 0.0, 0.0, 0.0, 0.0, 0.0, 0.0, 0.0, 0.0, 0.0, 0.0, 0.0, 0.0, 0.0, 0.0, 0.0, 0.0, 0.0, 0.0, 0.0, 0.0, 0.0, 0.0, 0.0, 0.0, 0.0, 0.0, 0.0, 0.0, 0.0, 0.0, 0.0, 0.0, 0.0, 0.0, 0.0, 0.0, 0.0, 0.0, 0.0, 0.0, 0.0, 0.0, 0.0, 0.0, 0.0, 0.0, 0.0, 0.0, 0.0, 0.0, 0.0, 0.0, 0.0, 0.0, 0.0, 0.0, 0.0, 0.0, 0.0, 0.0, 0.0, 0.0, 0.0, 0.0, 0.0, 0.0, 0.0, 0.0, 0.0, 0.0, 0.0, 0.0, 0.0, 0.0, 0.0, 0.0, 0.0, 0.0, 0.0, 0.0, 0.0, 0.0, 0.0, 0.0, 0.0, 0.0, 0.0, 0.0, 0.0, 0.0, 0.0, 0.0, 0.0, 0.0, 0.0, 0.0, 0.0, 0.0, 0.0, 0.0, 0.0, 0.0, 0.0, 0.0, 0.0, 0.0, 0.0, 0.0, 0.0, 0.0, 0.0, 0.0, 0.0, 0.0, 0.0, 0.0, 0.0, 0.0, 0.0, 0.0, 0.0, 0.0, 0.0, 0.0, 0.0, 0.0, 0.0, 0.0, 0.0, 0.0, 0.0, 0.0, 0.0, 0.0, 0.0, 0.0, 0.0, 0.0, 0.0, 0.0, 0.0, 0.0, 0.0, 0.0, 0.0, 0.0, 0.0, 0.0, 0.0, 0.0, 0.0, 0.0, 0.0, 0.0, 0.0, 0.0, 0.0, 0.0, 0.0, 0.0, 0.0, 0.0, 0.0, 0.0, 0.0, 0.0, 0.0, 0.0, 0.0, 0.0, 0.0, 0.0, 0.0, 0.0, 0.0, 0.0, 0.0, 0.0, 0.0, 0.0, 0.0, 0.0, 0.0, 0.0, 0.0, 0.0, 0.0, 0.0, 0.0, 0.0, 0.0, 0.0, 0.0, 0.0, 0.0, 0.0, 0.0, 0.0, 0.0, 0.0, 0.0, 0.0, 0.0, 0.0, 0.0, 0.0, 0.0, 0.0, 0.0, 0.0, 0.0, 0.0, 0.0, 0.0, 0.0, 0.0, 0.0, 0.0, 0.0, 0.0, 0.0, 0.0, 0.0, 0.0, 0.0, 0.0, 0.0, 0.0, 0.0, 0.0, 0.0, 0.0, 0.0, 0.0, 0.0, 0.0, 0.0, 0.0, 0.0, 0.0, 0.0, 0.0, 0.0, 0.0, 0.0, 0.0, 0.0, 0.0, 0.0, 0.0, 0.0, 0.0, 0.0, 0.0, 0.0, 0.0, 0.0, 0.0, 0.0, 0.0, 0.0, 0.0, 0.0, 0.0, 0.0, 0.0, 0.0, 0.0, 0.0, 0.0, 0.0, 0.0, 0.0, 0.0, 0.0, 0.0, 0.0, 0.0, 0.0, 0.0, 0.0, 0.0, 0.0, 0.0, 0.0, 0.0, 0.0, 0.0, 0.0, 0.0, 0.0, 0.0, 0.0, 0.0, 0.0, 0.0, 0.0, 0.0, 0.0, 0.0, 0.0, 0.0, 0.0, 0.0, 0.0, 0.0, 0.0, 0.0, 0.0, 0.0, 0.0, 0.0, 0.0, 0.0, 0.0, 0.0, 0.0, 0.0, 0.0, 0.0, 0.0, 0.0, 0.0, 0.0, 0.0, 0.0, 0.0, 0.0, 0.0, 0.0, 0.0, 0.0, 0.0, 0.0, 0.0, 0.0, 0.0, 0.0, 0.0, 0.0, 0.0, 0.0, 0.0, 0.0, 0.0, 0.0, 0.0, 0.0, 0.0, 0.0, 0.0, 0.0, 0.0, 0.0, 0.0, 0.0, 0.0, 0.0, 0.0, 0.0, 0.0, 0.0, 0.0, 0.0, 0.0, 0.0, 0.0, 0.0, 0.0, 0.0, 0.0, 0.0, 0.0, 0.0, 0.0, 0.0, 0.0, 0.0, 0.0, 0.0, 0.0, 0.0, 0.0, 0.0, 0.0, 0.0, 0.0, 0.0, 0.0, 0.0, 0.0, 0.0, 0.0, 0.0, 0.0, 0.0, 0.0, 0.0, 0.0, 0.0, 0.0, 0.0, 0.0, 0.0, 0.0, 0.0, 0.0, 0.0, 0.0, 0.0, 0.0, 0.0, 0.0, 0.0, 0.0, 0.0, 0.0, 0.0, 0.0, 0.0, 0.0, 0.0, 0.0, 0.0, 0.0, 0.0, 0.0, 0.0, 0.0, 0.0, 0.0, 0.0, 0.0, 0.0, 0.0, 0.0, 0.0, 0.0, 0.0, 0.0, 0.0, 0.0, 0.0, 0.0, 0.0, 0.0, 0.0, 0.0, 0.0, 0.0, 0.0, 0.0, 0.0, 0.0, 0.0, 0.0, 0.0, 0.0, 0.0, 0.0, 0.0, 0.0, 0.0, 0.0, 0.0, 0.0, 0.0, 0.0, 0.0, 0.0, 0.0, 0.0, 0.0, 0.0, 0.0, 0.0, 0.0, 0.0, 0.0, 0.0, 0.0, 0.0, 0.0, 0.0, 0.0, 0.0, 0.0, 0.0, 0.0, 0.0, 0.0, 0.0, 0.0, 0.0, 0.0, 0.0, 0.0, 0.0, 0.0, 0.0, 0.0, 0.0, 0.0, 0.0, 0.0, 0.0, 0.0, 0.0, 0.0, 0.0, 0.0, 0.0, 0.0, 0.0, 0.0, 0.0, 0.0, 0.0, 0.0, 0.0, 0.0, 0.0, 0.0, 0.0, 0.0, 0.0, 0.0, 0.0, 0.0, 0.0, 0.0, 0.0, 0.0, 0.0, 0.0, 0.0, 0.0, 0.0, 0.0, 0.0, 0.0, 0.0, 0.0, 0.0, 0.0, 0.0, 0.0, 0.0, 0.0, 0.0, 0.0, 0.0, 0.0, 0.0, 0.0, 0.0, 0.0, 0.0, 0.0, 0.0, 0.0, 0.0, 0.0, 0.0, 0.0, 0.0, 0.0, 0.0, 0.0, 0.0, 0.0, 0.0, 0.0, 0.0, 0.0, 0.0, 0.0, 0.0, 0.0, 0.0, 0.0, 0.0, 0.0, 0.0, 0.0, 0.0, 0.0, 0.0, 0.0, 0.0, 0.0, 0.0, 0.0, 0.0, 0.0, 0.0, 0.0, 0.0, 0.0, 0.0, 0.0, 0.0, 0.0, 0.0, 0.0, 0.0, 0.0, 0.0, 0.0, 0.0, 0.0, 0.0, 0.0, 0.0, 0.0, 0.0, 0.0, 0.0, 0.0, 0.0, 0.0, 0.0, 0.0, 0.0, 0.0, 0.0, 0.0, 0.0, 0.0, 0.0, 0.0, 0.0, 0.0, 0.0, 0.0, 0.0, 0.0, 0.0, 0.0, 0.0, 0.0, 0.0, 0.0, 0.0, 0.0, 0.0, 0.0, 0.0, 0.0, 0.0, 0.0, 0.0, 0.0, 0.0, 0.0, 0.0, 0.0, 0.0, 0.0, 0.0, 0.0, 0.0, 0.0, 0.0, 0.0, 0.0, 0.0, 0.0, 0.0, 0.0, 0.0, 0.0, 0.0, 0.0, 0.0, 0.0, 0.0, 0.0, 0.0, 0.0, 0.0, 0.0, 0.0, 0.0, 0.0, 0.0, 0.0, 0.0, 0.0, 0.0, 0.0, 0.0, 0.0, 0.0, 0.0, 0.0, 0.0, 0.0, 0.0, 0.0, 0.0, 0.0, 0.0, 0.0, 0.0, 0.0, 0.0, 0.0, 0.0, 0.0, 0.0, 0.0, 0.0, 0.0, 0.0, 0.0, 0.0, 0.0, 0.0, 0.0, 0.0, 0.0, 0.0, 0.0, 0.0, 0.0, 0.0, 0.0, 0.0, 0.0, 0.0, 0.0, 0.0, 0.0, 0.0, 0.0, 0.0, 0.0, 0.0, 0.0, 0.0, 0.0, 0.0, 0.0, 0.0, 0.0, 0.0, 0.0, 0.0, 0.0, 0.0, 0.0, 0.0, 0.0, 0.0, 0.0, 0.0, 0.0, 0.0, 0.0, 0.0, 0.0, 0.0, 0.0, 0.0, 0.0, 0.0, 0.0, 0.0, 0.0, 0.0, 0.0, 0.0, 0.0, 0.0, 0.0, 0.0, 0.0, 0.0, 0.0, 0.0, 0.0, 0.0, 0.0, 0.0, 0.0, 0.0, 0.0, 0.0, 0.0, 0.0, 0.0, 0.0, 0.0, 0.0, 0.0, 0.0, 0.0, 0.0, 0.0, 0.0, 0.0, 0.0, 0.0, 0.0, 0.0, 0.0, 0.0, 0.0, 0.0, 0.0, 0.0, 0.0, 0.0, 0.0, 0.0, 0.0, 0.0, 0.0, 0.0, 0.0, 0.0, 0.0, 0.0, 0.0, 0.0, 0.0, 0.0, 0.0, 0.0, 0.0, 0.0, 0.0, 0.0, 0.0, 0.0, 0.0, 0.0, 0.0, 0.0, 0.0, 0.0, 0.0, 0.0, 0.0, 0.0, 0.0, 0.0, 0.0, 0.0, 0.0, 0.0, 0.0, 0.0, 0.0, 0.0, 0.0, 0.0, 0.0, 0.0, 0.0, 0.0, 0.0, 0.0, 0.0, 0.0, 0.0, 0.0, 0.0, 0.0, 0.0, 0.0, 0.0, 0.0, 0.0, 0.0, 0.0, 0.0, 0.0, 0.0, 0.0, 0.0, 0.0, 0.0, 0.0, 0.0, 0.0, 0.0, 0.0, 0.0, 0.0, 0.0, 0.0, 0.0, 0.0, 0.0, 0.0, 0.0, 0.0, 0.0, 0.0, 0.0, 0.0, 0.0, 0.0, 0.0, 0.0, 0.0, 0.0, 0.0, 0.0, 0.0, 0.0, 0.0, 0.0, 0.0, 0.0, 0.0, 0.0, 0.0, 0.0, 0.0, 0.0, 0.0, 0.0, 0.0, 0.0, 0.0, 0.0, 0.0, 0.0, 0.0, 0.0, 0.0, 0.0, 0.0, 0.0, 0.0, 0.0, 0.0, 0.0, 0.0, 0.0, 0.0, 0.0, 0.0, 0.0, 0.0, 0.0, 0.0, 0.0, 0.0, 0.0, 0.0, 0.0, 0.0, 0.0, 0.0, 0.0, 0.0, 0.0, 0.0, 0.0, 0.0, 0.0, 0.0, 0.0, 0.0, 0.0, 0.0, 0.0, 0.0, 0.0, 0.0, 0.0, 0.0, 0.0, 0.0, 0.0, 0.0, 0.0, 0.0, 0.0, 0.0, 0.0, 0.0, 0.0, 0.0, 0.0, 0.0, 0.0, 0.0, 0.0, 0.0, 0.0, 0.0, 0.0, 0.0, 0.0, 0.0, 0.0, 0.0, 0.0, 0.0, 0.0, 0.0, 0.0, 0.0, 0.0, 0.0, 0.0, 0.0, 0.0, 0.0, 0.0, 0.0, 0.0, 0.0, 0.0, 0.0, 0.0, 0.0, 0.0, 0.0, 0.0, 0.0, 0.0, 0.0, 0.0, 0.0, 0.0, 0.0, 0.0, 0.0, 0.0, 0.0, 0.0, 0.0, 0.0, 0.0, 0.0, 0.0, 0.0, 0.0, 0.0, 0.0, 0.0, 0.0, 0.0, 0.0, 0.0, 0.0, 0.0, 0.0, 0.0, 0.0, 0.0, 0.0, 0.0, 0.0, 0.0, 0.0, 0.0, 0.0, 0.0, 0.0, 0.0, 0.0, 0.0, 0.0, 0.0, 0.0, 0.0, 0.0, 0.0, 0.0, 0.0, 0.0, 0.0, 0.0, 0.0, 0.0, 0.0, 0.0, 0.0, 0.0, 0.0, 0.0, 0.0, 0.0, 0.0, 0.0, 0.0, 0.0, 0.0, 0.0, 0.0, 0.0, 0.0, 0.0, 0.0, 0.0, 0.0, 0.0, 0.0, 0.0, 0.0, 0.0, 0.0, 0.0, 0.0, 0.0, 0.0, 0.0, 0.0, 0.0, 0.0, 0.0, 0.0, 0.0, 0.0, 0.0, 0.0, 0.0, 0.0, 0.0, 0.0, 0.0, 0.0, 0.0, 0.0, 0.0, 0.0, 0.0, 0.0, 0.0, 0.0, 0.0, 0.0, 0.0, 0.0, 0.0, 0.0, 0.0, 0.0, 0.0, 0.0, 0.0, 0.0, 0.0, 0.0, 0.0, 0.0, 0.0, 0.0, 0.0, 0.0, 0.0, 0.0, 0.0, 0.0, 0.0, 0.0, 0.0, 0.0, 0.0, 0.0, 0.0, 0.0, 0.0, 0.0, 0.0, 0.0, 0.0, 0.0, 0.0, 0.0, 0.0, 0.0, 0.0, 0.0, 0.0, 0.0, 0.0, 0.0, 0.0, 0.0, 0.0, 0.0, 0.0, 0.0, 0.0, 0.0, 0.0, 0.0, 0.0, 0.0, 0.0, 0.0, 0.0, 0.0, 0.0, 0.0, 0.0, 0.0, 0.0, 0.0, 0.0, 0.0, 0.0, 0.0, 0.0, 0.0, 0.0, 0.0, 0.0, 0.0, 0.0, 0.0, 0.0, 0.0, 0.0, 0.0, 0.0, 0.0, 0.0, 0.0, 0.0, 0.0, 0.0, 0.0, 0.0, 0.0, 0.0, 0.0, 0.0, 0.0, 0.0, 0.0, 0.0, 0.0, 0.0, 0.0, 0.0, 0.0, 0.0, 0.0, 0.0, 0.0, 0.0, 0.0, 0.0, 0.0, 0.0, 0.0, 0.0, 0.0, 0.0, 0.0, 0.0, 0.0, 0.0, 0.0, 0.0, 0.0, 0.0, 0.0, 0.0, 0.0, 0.0, 0.0, 0.0, 0.0, 0.0, 0.0, 0.0, 0.0, 0.0, 0.0, 0.0, 0.0, 0.0, 0.0, 0.0, 0.0, 0.0, 0.0, 0.0, 0.0, 0.0, 0.0, 0.0, 0.0, 0.0, 0.0, 0.0, 0.0, 0.0, 0.0, 0.0, 0.0, 0.0, 0.0, 0.0, 0.0, 0.0, 0.0, 0.0, 0.0, 0.0, 0.0, 0.0, 0.0, 0.0, 0.0, 0.0, 0.0, 0.0, 0.0, 0.0, 0.0, 0.0, 0.0, 0.0, 0.0, 0.0, 0.0, 0.0, 0.0, 0.0, 0.0, 0.0, 0.0, 0.0, 0.0, 0.0, 0.0, 0.0, 0.0, 0.0, 0.0, 0.0, 0.0, 0.0, 0.0, 0.0, 0.0, 0.0, 0.0, 0.0, 0.0, 0.0, 0.0, 0.0, 0.0, 0.0, 0.0, 0.0, 0.0, 0.0, 0.0, 0.0, 0.0, 0.0, 0.0, 0.0, 0.0, 0.0, 0.0, 0.0, 0.0, 0.0, 0.0, 0.0, 0.0, 0.0, 0.0, 0.0, 0.0, 0.0, 0.0, 0.0, 0.0, 0.0, 0.0, 0.0, 0.0, 0.0, 0.0, 0.0, 0.0, 0.0, 0.0, 0.0, 0.0, 0.0, 0.0, 0.0, 0.0, 0.0, 0.0, 0.0, 0.0, 0.0, 0.0, 0.0, 0.0, 0.0, 0.0, 0.0, 0.0, 0.0, 0.0, 0.0, 0.0, 0.0, 0.0, 0.0, 0.0, 0.0, 0.0, 0.0, 0.0, 0.0, 0.0, 0.0, 0.0, 0.0, 0.0, 0.0, 0.0, 0.0, 0.0, 0.0, 0.0, 0.0, 0.0, 0.0, 0.0, 0.0, 0.0, 0.0, 0.0, 0.0, 0.0, 0.0, 0.0, 0.0, 0.0, 0.0, 0.0, 0.0, 0.0, 0.0, 0.0, 0.0, 0.0, 0.0, 0.0, 0.0, 0.0, 0.0, 0.0, 0.0, 0.0, 0.0, 0.0, 0.0, 0.0, 0.0, 0.0, 0.0, 0.0, 0.0, 0.0, 0.0, 0.0, 0.0, 0.0, 0.0, 0.0, 0.0, 0.0, 0.0, 0.0, 0.0, 0.0, 0.0, 0.0, 0.0, 0.0, 0.0, 0.0, 0.0, 0.0, 0.0, 0.0, 0.0, 0.0, 0.0, 0.0, 0.0, 0.0, 0.0, 0.0, 0.0, 0.0, 0.0, 0.0, 0.0, 0.0, 0.0, 0.0, 0.0, 0.0, 0.0, 0.0, 0.0, 0.0, 0.0, 0.0, 0.0, 0.0, 0.0, 0.0, 0.0, 0.0, 0.0, 0.0, 0.0, 0.0, 0.0, 0.0, 0.0, 0.0, 0.0, 0.0, 0.0, 0.0, 0.0, 0.0, 0.0, 0.0, 0.0, 0.0, 0.0, 0.0, 0.0, 0.0, 0.0, 0.0, 0.0, 0.0, 0.0, 0.0, 0.0, 0.0, 0.0, 0.0, 0.0, 0.0, 0.0, 0.0, 0.0, 0.0, 0.0, 0.0, 0.0, 0.0, 0.0, 0.0, 0.0, 0.0, 0.0, 0.0, 0.0, 0.0, 0.0, 0.0, 0.0, 0.0, 0.0, 0.0, 0.0, 0.0, 0.0, 0.0, 0.0, 0.0, 0.0, 0.0, 0.0, 0.0, 0.0, 0.0, 0.0, 0.0, 0.0, 0.0, 0.0, 0.0, 0.0, 0.0, 0.0, 0.0, 0.0, 0.0, 0.0, 0.0, 0.0, 0.0, 0.0, 0.0, 0.0, 0.0, 0.0, 0.0, 0.0, 0.0, 0.0, 0.0, 0.0, 0.0, 0.0, 0.0, 0.0, 0.0, 0.0, 0.0, 0.0, 0.0, 0.0, 0.0, 0.0, 0.0, 0.0, 0.0, 0.0, 0.0, 0.0, 0.0, 0.0, 0.0, 0.0, 0.0, 0.0, 0.0, 0.0, 0.0, 0.0, 0.0, 0.0, 0.0, 0.0, 0.0, 0.0, 0.0, 0.0, 0.0, 0.0, 0.0, 0.0, 0.0, 0.0, 0.0, 0.0, 0.0, 0.0, 0.0, 0.0, 0.0, 0.0, 0.0, 0.0, 0.0, 0.0, 0.0, 0.0, 0.0, 0.0, 0.0, 0.0, 0.0, 0.0, 0.0, 0.0, 0.0, 0.0, 0.0, 0.0, 0.0, 0.0, 0.0, 0.0, 0.0, 0.0, 0.0, 0.0, 0.0, 0.0, 0.0, 0.0, 0.0, 0.0, 0.0, 0.0, 0.0, 0.0, 0.0, 0.0, 0.0, 0.0, 0.0, 0.0, 0.0, 0.0, 0.0, 0.0, 0.0, 0.0, 0.0, 0.0, 0.0, 0.0, 0.0, 0.0, 0.0, 0.0, 0.0, 0.0, 0.0, 0.0, 0.0, 0.0, 0.0, 0.0, 0.0, 0.0, 0.0, 0.0, 0.0, 0.0, 0.0, 0.0, 0.0, 0.0, 0.0, 0.0, 0.0, 0.0, 0.0, 0.0, 0.0, 0.0, 0.0, 0.0, 0.0, 0.0, 0.0, 0.0, 0.0, 0.0, 0.0, 0.0, 0.0, 0.0, 0.0, 0.0, 0.0, 0.0, 0.0, 0.0, 0.0, 0.0, 0.0, 0.0, 0.0, 0.0, 0.0, 0.0, 0.0, 0.0, 0.0, 0.0, 0.0, 0.0, 0.0, 0.0, 0.0, 0.0, 0.0, 0.0, 0.0, 0.0, 0.0, 0.0, 0.0, 0.0, 0.0, 0.0, 0.0, 0.0, 0.0, 0.0, 0.0, 0.0, 0.0, 0.0, 0.0, 0.0, 0.0, 0.0, 0.0, 0.0, 0.0, 0.0, 0.0, 0.0, 0.0, 0.0, 0.0, 0.0, 0.0, 0.0, 0.0, 0.0, 0.0, 0.0, 0.0, 0.0, 0.0, 0.0, 0.0, 0.0, 0.0, 0.0, 0.0, 0.0, 0.0, 0.0, 0.0, 0.0, 0.0, 0.0, 0.0, 0.0, 0.0, 0.0, 0.0, 0.0, 0.0, 0.0, 0.0, 0.0, 0.0, 0.0, 0.0, 0.0, 0.0, 0.0, 0.0, 0.0, 0.0, 0.0, 0.0, 0.0, 0.0, 0.0, 0.0, 0.0, 0.0, 0.0, 0.0, 0.0, 0.0, 0.0, 0.0, 0.0, 0.0, 0.0, 0.0, 0.0, 0.0, 0.0, 0.0, 0.0, 0.0, 0.0, 0.0, 0.0, 0.0, 0.0, 0.0, 0.0, 0.0, 0.0, 0.0, 0.0, 0.0, 0.0, 0.0, 0.0, 0.0, 0.0, 0.0, 0.0, 0.0, 0.0, 0.0, 0.0, 0.0, 0.0, 0.0, 0.0, 0.0, 0.0, 0.0, 0.0, 0.0, 0.0, 0.0, 0.0, 0.0, 0.0, 0.0, 0.0, 0.0, 0.0, 0.0, 0.0, 0.0, 0.0, 0.0, 0.0, 0.0, 0.0, 0.0, 0.0, 0.0, 0.0, 0.0, 0.0, 0.0, 0.0, 0.0, 0.0, 0.0, 0.0, 0.0, 0.0, 0.0, 0.0, 0.0, 0.0, 0.0, 0.0, 0.0, 0.0, 0.0, 0.0, 0.0, 0.0, 0.0, 0.0, 0.0, 0.0, 0.0, 0.0, 0.0, 0.0, 0.0, 0.0, 0.0, 0.0, 0.0, 0.0, 0.0, 0.0, 0.0, 0.0, 0.0, 0.0, 0.0, 0.0, 0.0, 0.0, 0.0, 0.0, 0.0, 0.0, 0.0, 0.0, 0.0, 0.0, 0.0, 0.0, 0.0, 0.0, 0.0, 0.0, 0.0, 0.0, 0.0, 0.0, 0.0, 0.0, 0.0, 0.0, 0.0, 0.0, 0.0, 0.0, 0.0, 0.0, 0.0, 0.0, 0.0, 0.0, 0.0, 0.0, 0.0, 0.0, 0.0, 0.0, 0.0, 0.0, 0.0, 0.0, 0.0, 0.0, 0.0, 0.0, 0.0, 0.0, 0.0, 0.0, 0.0, 0.0, 0.0, 0.0, 0.0, 0.0, 0.0, 0.0, 0.0, 0.0, 0.0, 0.0, 0.0, 0.0, 0.0, 0.0, 0.0, 0.0, 0.0, 0.0, 0.0, 0.0, 0.0, 0.0, 0.0, 0.0, 0.0, 0.0, 0.0, 0.0, 0.0, 0.0, 0.0, 0.0, 0.0, 0.0, 0.0, 0.0, 0.0, 0.0, 0.0, 0.0, 0.0, 0.0, 0.0, 0.0, 0.0, 0.0, 0.0, 0.0, 0.0, 0.0, 0.0, 0.0, 0.0, 0.0, 0.0, 0.0, 0.0, 0.0, 0.0, 0.0, 0.0, 0.0, 0.0, 0.0, 0.0, 0.0, 0.0, 0.0, 0.0, 0.0, 0.0, 0.0, 0.0, 0.0, 0.0, 0.0, 0.0, 0.0, 0.0, 0.0, 0.0, 0.0, 0.0, 0.0, 0.0, 0.0, 0.0, 0.0, 0.0, 0.0, 0.0, 0.0, 0.0, 0.0, 0.0, 0.0, 0.0, 0.0, 0.0, 0.0, 0.0, 0.0, 0.0, 0.0, 0.0, 0.0, 0.0, 0.0, 0.0, 0.0, 0.0, 0.0, 0.0, 0.0, 0.0, 0.0, 0.0, 0.0, 0.0, 0.0, 0.0, 0.0, 0.0, 0.0, 0.0, 0.0, 0.0, 0.0, 0.0, 0.0, 0.0, 0.0, 0.0, 0.0, 0.0, 0.0, 0.0, 0.0, 0.0, 0.0, 0.0, 0.0, 0.0, 0.0, 0.0, 0.0, 0.0, 0.0, 0.0, 0.0, 0.0, 0.0, 0.0, 0.0, 0.0, 0.0, 0.0, 0.0, 0.0, 0.0, 0.0, 0.0, 0.0, 0.0, 0.0, 0.0, 0.0, 0.0, 0.0, 0.0, 0.0, 0.0, 0.0, 0.0, 0.0, 0.0, 0.0, 0.0, 0.0, 0.0, 0.0, 0.0, 0.0, 0.0, 0.0, 0.0, 0.0, 0.0, 0.0, 0.0, 0.0, 0.0, 0.0, 0.0, 0.0, 0.0, 0.0, 0.0, 0.0, 0.0, 0.0, 0.0, 0.0, 0.0, 0.0, 0.0, 0.0, 0.0, 0.0, 0.0, 0.0, 0.0, 0.0, 0.0, 0.0, 0.0, 0.0, 0.0, 0.0, 0.0, 0.0, 0.0, 0.0, 0.0, 0.0, 0.0, 0.0, 0.0, 0.0, 0.0, 0.0, 0.0, 0.0, 0.0, 0.0, 0.0, 0.0, 0.0, 0.0, 0.0, 0.0, 0.0, 0.0, 0.0, 0.0, 0.0, 0.0, 0.0, 0.0, 0.0, 0.0, 0.0, 0.0, 0.0, 0.0, 0.0, 0.0, 0.0, 0.0, 0.0, 0.0, 0.0, 0.0, 0.0, 0.0, 0.0, 0.0, 0.0, 0.0, 0.0, 0.0, 0.0, 0.0, 0.0, 0.0, 0.0, 0.0, 0.0, 0.0, 0.0, 0.0, 0.0, 0.0, 0.0, 0.0, 0.0, 0.0, 0.0, 0.0, 0.0, 0.0, 0.0, 0.0, 0.0, 0.0, 0.0, 0.0, 0.0, 0.0, 0.0, 0.0, 0.0, 0.0, 0.0, 0.0, 0.0, 0.0, 0.0, 0.0, 0.0, 0.0, 0.0, 0.0, 0.0, 0.0, 0.0, 0.0, 0.0, 0.0, 0.0, 0.0, 0.0, 0.0, 0.0, 0.0, 0.0, 0.0, 0.0, 0.0, 0.0, 0.0, 0.0, 0.0, 0.0, 0.0, 0.0, 0.0, 0.0, 0.0, 0.0, 0.0, 0.0, 0.0, 0.0, 0.0, 0.0, 0.0, 0.0, 0.0, 0.0, 0.0, 0.0, 0.0, 0.0, 0.0, 0.0, 0.0, 0.0, 0.0, 0.0, 0.0, 0.0, 0.0, 0.0, 0.0, 0.0, 0.0, 0.0, 0.0, 0.0, 0.0, 0.0, 0.0, 0.0, 0.0, 0.0, 0.0, 0.0, 0.0, 0.0, 0.0, 0.0, 0.0, 0.0, 0.0, 0.0, 0.0, 0.0, 0.0, 0.0, 0.0, 0.0, 0.0, 0.0, 0.0, 0.0, 0.0, 0.0, 0.0, 0.0, 0.0, 0.0, 0.0, 0.0, 0.0, 0.0, 0.0, 0.0, 0.0, 0.0, 0.0, 0.0, 0.0, 0.0, 0.0, 0.0, 0.0, 0.0, 0.0, 0.0, 0.0, 0.0, 0.0, 0.0, 0.0, 0.0, 0.0, 0.0, 0.0, 0.0, 0.0, 0.0, 0.0, 0.0, 0.0, 0.0, 0.0, 0.0, 0.0, 0.0, 0.0, 0.0, 0.0, 0.0, 0.0, 0.0, 0.0, 0.0, 0.0, 0.0, 0.0, 0.0, 0.0, 0.0, 0.0, 0.0, 0.0, 0.0, 0.0, 0.0, 0.0, 0.0, 0.0, 0.0, 0.0, 0.0, 0.0, 0.0, 0.0, 0.0, 0.0, 0.0, 0.0, 0.0, 0.0, 0.0, 0.0, 0.0, 0.0, 0.0, 0.0, 0.0, 0.0, 0.0, 0.0, 0.0, 0.0, 0.0, 0.0, 0.0, 0.0, 0.0, 0.0, 0.0, 0.0, 0.0, 0.0, 0.0, 0.0, 0.0, 0.0, 0.0, 0.0, 0.0, 0.0, 0.0, 0.0, 0.0, 0.0, 0.0, 0.0, 0.0, 0.0, 0.0, 0.0, 0.0, 0.0, 0.0, 0.0, 0.0, 0.0, 0.0, 0.0, 0.0, 0.0, 0.0, 0.0, 0.0, 0.0, 0.0, 0.0, 0.0, 0.0, 0.0, 0.0, 0.0, 0.0, 0.0, 0.0, 0.0, 0.0, 0.0, 0.0, 0.0, 0.0, 0.0, 0.0, 0.0, 0.0, 0.0, 0.0, 0.0, 0.0, 0.0, 0.0, 0.0, 0.0, 0.0, 0.0, 0.0, 0.0, 0.0, 0.0, 0.0, 0.0, 0.0, 0.0, 0.0, 0.0, 0.0, 0.0, 0.0, 0.0, 0.0, 0.0, 0.0, 0.0, 0.0, 0.0, 0.0, 0.0, 0.0, 0.0, 0.0, 0.0, 0.0, 0.0, 0.0, 0.0, 0.0, 0.0, 0.0, 0.0, 0.0, 0.0, 0.0, 0.0, 0.0, 0.0, 0.0, 0.0, 0.0, 0.0, 0.0, 0.0, 0.0, 0.0, 0.0, 0.0, 0.0, 0.0, 0.0, 0.0, 0.0, 0.0, 0.0, 0.0, 0.0, 0.0, 0.0, 0.0, 0.0, 0.0, 0.0, 0.0, 0.0, 0.0, 0.0, 0.0, 0.0, 0.0, 0.0, 0.0, 0.0, 0.0, 0.0, 0.0, 0.0, 0.0, 0.0, 0.0, 0.0, 0.0, 0.0, 0.0, 0.0, 0.0, 0.0, 0.0, 0.0, 0.0, 0.0, 0.0, 0.0, 0.0, 0.0, 0.0, 0.0, 0.0, 0.0, 0.0, 0.0, 0.0, 0.0, 0.0, 0.0, 0.0, 0.0, 0.0, 0.0, 0.0, 0.0, 0.0, 0.0, 0.0, 0.0, 0.0, 0.0, 0.0, 0.0, 0.0, 0.0, 0.0, 0.0, 0.0, 0.0, 0.0, 0.0, 0.0, 0.0, 0.0, 0.0, 0.0, 0.0, 0.0, 0.0, 0.0, 0.0, 0.0, 0.0, 0.0, 0.0, 0.0, 0.0, 0.0, 0.0, 0.0, 0.0, 0.0, 0.0, 0.0, 0.0, 0.0, 0.0, 0.0, 0.0, 0.0, 0.0, 0.0, 0.0, 0.0, 0.0, 0.0, 0.0, 0.0, 0.0, 0.0, 0.0, 0.0, 0.0, 0.0, 0.0, 0.0, 0.0, 0.0, 0.0, 0.0, 0.0, 0.0, 0.0, 0.0, 0.0, 0.0, 0.0, 0.0, 0.0, 0.0, 0.0, 0.0, 0.0, 0.0, 0.0, 0.0, 0.0, 0.0, 0.0, 0.0, 0.0, 0.0, 0.0, 0.0, 0.0, 0.0, 0.0, 0.0, 0.0, 0.0, 0.0, 0.0, 0.0, 0.0, 0.0, 0.0, 0.0, 0.0, 0.0, 0.0, 0.0, 0.0, 0.0, 0.0, 0.0, 0.0, 0.0, 0.0, 0.0, 0.0, 0.0, 0.0, 0.0, 0.0, 0.0, 0.0, 0.0, 0.0, 0.0, 0.0, 0.0, 0.0, 0.0, 0.0, 0.0, 0.0, 0.0, 0.0, 0.0, 0.0, 0.0, 0.0, 0.0, 0.0, 0.0, 0.0, 0.0, 0.0, 0.0, 0.0, 0.0, 0.0, 0.0, 0.0, 0.0, 0.0, 0.0, 0.0, 0.0, 0.0, 0.0, 0.0, 0.0, 0.0, 0.0, 0.0, 0.0, 0.0, 0.0, 0.0, 0.0, 0.0, 0.0, 0.0, 0.0, 0.0, 0.0, 0.0, 0.0, 0.0, 0.0, 0.0, 0.0, 0.0, 0.0, 0.0, 0.0, 0.0, 0.0, 0.0, 0.0, 0.0, 0.0, 0.0, 0.0, 0.0, 0.0, 0.0, 0.0, 0.0, 0.0, 0.0, 0.0, 0.0, 0.0, 0.0, 0.0, 0.0, 0.0, 0.0, 0.0, 0.0, 0.0, 0.0, 0.0, 0.0, 0.0, 0.0, 0.0, 0.0, 0.0, 0.0, 0.0, 0.0, 0.0, 0.0, 0.0, 0.0, 0.0, 0.0, 0.0, 0.0, 0.0, 0.0, 0.0, 0.0, 0.0, 0.0, 0.0, 0.0, 0.0, 0.0, 0.0, 0.0, 0.0, 0.0, 0.0, 0.0, 0.0, 0.0, 0.0, 0.0, 0.0, 0.0, 0.0, 0.0, 0.0, 0.0, 0.0, 0.0, 0.0, 0.0, 0.0, 0.0, 0.0, 0.0, 0.0, 0.0, 0.0, 0.0, 0.0, 0.0, 0.0, 0.0, 0.0, 0.0, 0.0, 0.0, 0.0, 0.0, 0.0, 0.0, 0.0, 0.0, 0.0, 0.0, 0.0, 0.0, 0.0, 0.0, 0.0, 0.0, 0.0, 0.0, 0.0, 0.0, 0.0, 0.0, 0.0, 0.0, 0.0, 0.0, 0.0, 0.0, 0.0, 0.0, 0.0, 0.0, 0.0, 0.0, 0.0, 0.0, 0.0, 0.0, 0.0, 0.0, 0.0, 0.0, 0.0, 0.0, 0.0, 0.0, 0.0, 0.0, 0.0, 0.0, 0.0, 0.0, 0.0, 0.0, 0.0, 0.0, 0.0, 0.0, 0.0, 0.0, 0.0, 0.0, 0.0, 0.0, 0.0, 0.0, 0.0, 0.0, 0.0, 0.0, 0.0, 0.0, 0.0, 0.0, 0.0, 0.0, 0.0, 0.0, 0.0, 0.0, 0.0, 0.0, 0.0, 0.0, 0.0, 0.0, 0.0, 0.0, 0.0, 0.0, 0.0, 0.0, 0.0, 0.0, 0.0, 0.0, 0.0, 0.0, 0.0, 0.0, 0.0, 0.0, 0.0, 0.0, 0.0, 0.0, 0.0, 0.0, 0.0, 0.0, 0.0, 0.0, 0.0, 0.0, 0.0, 0.0, 0.0, 0.0, 0.0, 0.0, 0.0, 0.0, 0.0, 0.0, 0.0, 0.0, 0.0, 0.0, 0.0, 0.0, 0.0, 0.0, 0.0, 0.0, 0.0, 0.0, 0.0, 0.0, 0.0, 0.0, 0.0, 0.0, 0.0, 0.0, 0.0, 0.0, 0.0, 0.0, 0.0, 0.0, 0.0, 0.0, 0.0, 0.0, 0.0, 0.0, 0.0, 0.0, 0.0, 0.0, 0.0, 0.0, 0.0, 0.0, 0.0, 0.0, 0.0, 0.0, 0.0, 0.0, 0.0, 0.0, 0.0, 0.0, 0.0, 0.0, 0.0, 0.0, 0.0, 0.0, 0.0, 0.0, 0.0, 0.0, 0.0, 0.0, 0.0, 0.0, 0.0, 0.0, 0.0, 0.0, 0.0, 0.0, 0.0, 0.0, 0.0, 0.0, 0.0, 0.0, 0.0, 0.0, 0.0, 0.0, 0.0, 0.0, 0.0, 0.0, 0.0, 0.0, 0.0, 0.0, 0.0, 0.0, 0.0, 0.0, 0.0, 0.0, 0.0, 0.0, 0.0, 0.0, 0.0, 0.0, 0.0, 0.0, 0.0, 0.0, 0.0, 0.0, 0.0, 0.0, 0.0, 0.0, 0.0, 0.0, 0.0, 0.0, 0.0, 0.0, 0.0, 0.0, 0.0, 0.0, 0.0, 0.0, 0.0, 0.0, 0.0, 0.0, 0.0, 0.0, 0.0, 0.0, 0.0, 0.0, 0.0, 0.0, 0.0, 0.0, 0.0, 0.0, 0.0, 0.0, 0.0, 0.0, 0.0, 0.0, 0.0, 0.0, 0.0, 0.0, 0.0, 0.0, 0.0, 0.0, 0.0, 0.0, 0.0, 0.0, 0.0, 0.0, 0.0, 0.0, 0.0, 0.0, 0.0, 0.0, 0.0, 0.0, 0.0, 0.0, 0.0, 0.0, 0.0, 0.0, 0.0, 0.0, 0.0, 0.0, 0.0, 0.0, 0.0, 0.0, 0.0, 0.0, 0.0, 0.0, 0.0, 0.0, 0.0, 0.0, 0.0, 0.0, 0.0, 0.0, 0.0, 0.0, 0.0, 0.0, 0.0, 0.0, 0.0, 0.0, 0.0, 0.0, 0.0, 0.0, 0.0, 0.0, 0.0, 0.0, 0.0, 0.0, 0.0, 0.0, 0.0, 0.0, 0.0, 0.0, 0.0, 0.0, 0.0, 0.0, 0.0, 0.0, 0.0, 0.0, 0.0, 0.0, 0.0, 0.0, 0.0, 0.0, 0.0, 0.0, 0.0, 0.0, 0.0, 0.0, 0.0, 0.0, 0.0, 0.0, 0.0, 0.0, 0.0, 0.0, 0.0, 0.0, 0.0, 0.0, 0.0, 0.0, 0.0, 0.0, 0.0, 0.0, 0.0, 0.0, 0.0, 0.0, 0.0, 0.0, 0.0, 0.0, 0.0, 0.0, 0.0, 0.0, 0.0, 0.0, 0.0, 0.0, 0.0, 0.0, 0.0, 0.0, 0.0, 0.0, 0.0, 0.0, 0.0, 0.0, 0.0, 0.0, 0.0, 0.0, 0.0, 0.0, 0.0, 0.0, 0.0, 0.0, 0.0, 0.0, 0.0, 0.0, 0.0, 0.0, 0.0, 0.0, 0.0, 0.0, 0.0, 0.0, 0.0, 0.0, 0.0, 0.0, 0.0, 0.0, 0.0, 0.0, 0.0, 0.0, 0.0, 0.0, 0.0, 0.0, 0.0, 0.0, 0.0, 0.0, 0.0, 0.0, 0.0, 0.0, 0.0, 0.0, 0.0, 0.0, 0.0, 0.0, 0.0, 0.0, 0.0, 0.0, 0.0, 0.0, 0.0, 0.0, 0.0, 0.0, 0.0, 0.0, 0.0, 0.0, 0.0, 0.0, 0.0, 0.0, 0.0, 0.0, 0.0, 0.0, 0.0, 0.0, 0.0, 0.0, 0.0, 0.0, 0.0, 0.0, 0.0, 0.0, 0.0, 0.0, 0.0, 0.0, 0.0, 0.0, 0.0, 0.0, 0.0, 0.0, 0.0, 0.0, 0.0, 0.0, 0.0, 0.0, 0.0, 0.0, 0.0, 0.0, 0.0, 0.0, 0.0, 0.0, 0.0, 0.0, 0.0, 0.0, 0.0, 0.0, 0.0, 0.0, 0.0, 0.0, 0.0, 0.0, 0.0, 0.0, 0.0, 0.0, 0.0, 0.0, 0.0, 0.0, 0.0, 0.0, 0.0, 0.0, 0.0, 0.0, 0.0, 0.0, 0.0, 0.0, 0.0, 0.0, 0.0, 0.0, 0.0, 0.0, 0.0, 0.0, 0.0, 0.0, 0.0, 0.0, 0.0, 0.0, 0.0, 0.0, 0.0, 0.0, 0.0, 0.0, 0.0, 0.0, 0.0, 0.0, 0.0, 0.0, 0.0, 0.0, 0.0, 0.0, 0.0, 0.0, 0.0, 0.0, 0.0, 0.0, 0.0, 0.0, 0.0, 0.0, 0.0, 0.0, 0.0, 0.0, 0.0, 0.0, 0.0, 0.0, 0.0, 0.0, 0.0, 0.0, 0.0, 0.0, 0.0, 0.0, 0.0, 0.0, 0.0, 0.0, 0.0, 0.0, 0.0, 0.0, 0.0, 0.0, 0.0, 0.0, 0.0, 0.0, 0.0, 0.0, 0.0, 0.0, 0.0, 0.0, 0.0, 0.0, 0.0, 0.0, 0.0, 0.0, 0.0, 0.0, 0.0, 0.0, 0.0, 0.0, 0.0, 0.0, 0.0, 0.0, 0.0, 0.0, 0.0, 0.0, 0.0, 0.0, 0.0, 0.0, 0.0, 0.0, 0.0, 0.0, 0.0, 0.0, 0.0, 0.0, 0.0, 0.0, 0.0, 0.0, 0.0, 0.0, 0.0, 0.0, 0.0, 0.0, 0.0, 0.0, 0.0, 0.0, 0.0, 0.0, 0.0, 0.0, 0.0, 0.0, 0.0, 0.0, 0.0, 0.0, 0.0, 0.0, 0.0, 0.0, 0.0, 0.0, 0.0, 0.0, 0.0, 0.0, 0.0, 0.0, 0.0, 0.0, 0.0, 0.0, 0.0, 0.0, 0.0, 0.0, 0.0, 0.0, 0.0, 0.0, 0.0, 0.0, 0.0, 0.0, 0.0, 0.0, 0.0, 0.0, 0.0, 0.0, 0.0, 0.0, 0.0, 0.0, 0.0, 0.0, 0.0, 0.0, 0.0, 0.0, 0.0, 0.0, 0.0, 0.0, 0.0, 0.0, 0.0, 0.0, 0.0, 0.0, 0.0, 0.0, 0.0, 0.0, 0.0, 0.0, 0.0, 0.0, 0.0, 0.0, 0.0, 0.0, 0.0, 0.0, 0.0, 0.0, 0.0, 0.0, 0.0, 0.0, 0.0, 0.0, 0.0, 0.0, 0.0, 0.0, 0.0, 0.0, 0.0, 0.0, 0.0, 0.0, 0.0, 0.0, 0.0, 0.0, 0.0, 0.0, 0.0, 0.0, 0.0, 0.0, 0.0, 0.0, 0.0, 0.0, 0.0, 0.0, 0.0, 0.0, 0.0, 0.0, 0.0, 0.0, 0.0, 0.0, 0.0, 0.0, 0.0, 0.0, 0.0, 0.0, 0.0, 0.0, 0.0, 0.0, 0.0, 0.0, 0.0, 0.0, 0.0, 0.0, 0.0, 0.0, 0.0, 0.0, 0.0, 0.0, 0.0, 0.0, 0.0, 0.0, 0.0, 0.0, 0.0, 0.0, 0.0, 0.0, 0.0, 0.0, 0.0, 0.0, 0.0, 0.0, 0.0, 0.0, 0.0, 0.0, 0.0, 0.0, 0.0, 0.0, 0.0, 0.0, 0.0, 0.0, 0.0, 0.0, 0.0, 0.0, 0.0, 0.0, 0.0, 0.0, 0.0, 0.0, 0.0, 0.0, 0.0, 0.0, 0.0, 0.0])
me_circle.update()

# ---- objects
ob_light = bpy.data.objects.new('Light', light_light)
ob_camera = bpy.data.objects.new('Camera', cam_camera)
ob_empty = bpy.data.objects.new('Empty', None)
ob_empty_004 = bpy.data.objects.new('Empty.004', None)
ob_empty_005 = bpy.data.objects.new('Empty.005', None)
ob_empty_006 = bpy.data.objects.new('Empty.006', None)
ob_empty_007 = bpy.data.objects.new('Empty.007', None)
ob_circle = bpy.data.objects.new('Circle', me_circle)

# ---- transforms, parenting, visibility, modifiers, constraints
ob_light.location = (4.076, 1.005, 5.904)
ob_light.rotation_euler = (0.6503, 0.05522, 1.866)
ob_light.lock_rotations_4d = False
ob_light.empty_display_type = 'ARROWS'
ob_light.color = (0.0, 0.0, 0.0, 0.0)
ob_light.lineart.crease_threshold = 0.0
ob_camera.location = (7.359, -6.926, 4.958)
ob_camera.rotation_euler = (1.109, 0.0, 0.8149)
ob_camera.lock_rotations_4d = False
ob_camera.empty_display_type = 'ARROWS'
ob_camera.color = (0.0, 0.0, 0.0, 0.0)
ob_camera.display_type = 'WIRE'
ob_camera.lineart.crease_threshold = 0.0
ob_empty.location = (-3.252, 1.263e-07, -0.94)
ob_empty.rotation_euler = (1.571, -0.0, -0.0)
ob_empty.scale = (2.0, 2.0, 1.0)
ob_empty.empty_display_type = 'IMAGE'
ob_empty.empty_display_size = 5.0
ob_empty.empty_image_depth = 'BACK'
ob_empty.show_empty_image_perspective = False
ob_empty.use_empty_image_alpha = True
ob_empty.empty_image_side = 'FRONT'
ob_empty.color = (1.0, 1.0, 1.0, 0.5)
ob_empty_004.location = (-3.239, 1.256e-07, -0.935)
ob_empty_004.rotation_euler = (1.571, -0.0, -0.0)
ob_empty_004.scale = (2.0, 2.0, 1.0)
ob_empty_004.empty_display_type = 'IMAGE'
ob_empty_004.empty_display_size = 5.0
ob_empty_004.empty_image_depth = 'BACK'
ob_empty_004.show_empty_image_perspective = False
ob_empty_004.empty_image_side = 'FRONT'
ob_empty_005.location = (-2.059e-16, 4.641, -0.9273)
ob_empty_005.rotation_euler = (1.571, -0.0, 1.571)
ob_empty_005.scale = (2.0, 2.0, 1.0)
ob_empty_005.empty_display_type = 'IMAGE'
ob_empty_005.empty_display_size = 5.0
ob_empty_005.empty_image_depth = 'BACK'
ob_empty_005.show_empty_image_perspective = False
ob_empty_005.empty_image_side = 'FRONT'
ob_empty_006.location = (3.245, 3.101e-07, 2.308)
ob_empty_006.rotation_euler = (1.571, 0.0, 3.142)
ob_empty_006.scale = (2.0, 2.0, 1.0)
ob_empty_006.empty_display_type = 'IMAGE'
ob_empty_006.empty_display_size = 5.0
ob_empty_006.empty_image_depth = 'BACK'
ob_empty_006.show_empty_image_perspective = False
ob_empty_006.empty_image_side = 'FRONT'
ob_empty_007.location = (-1.376, 4.624, 0.0)
ob_empty_007.rotation_euler = (0.0, -0.0, 1.571)
ob_empty_007.scale = (2.0, 2.0, 1.0)
ob_empty_007.empty_display_type = 'IMAGE'
ob_empty_007.empty_display_size = 5.0
ob_empty_007.empty_image_depth = 'BACK'
ob_empty_007.show_empty_image_perspective = False
ob_empty_007.empty_image_side = 'FRONT'
ob_circle.location = (0.0, 0.0, 0.0)
_m = ob_circle.modifiers.new('Mirror', 'MIRROR')
_m.use_clip = True
_m = ob_circle.modifiers.new('Subdivision', 'SUBSURF')
_m.levels = 2

# ---- collection membership
col_collection.objects.link(ob_light)
col_collection.objects.link(ob_camera)
col_collection.objects.link(ob_empty)
col_collection.objects.link(ob_empty_004)
col_collection.objects.link(ob_empty_005)
col_collection.objects.link(ob_empty_006)
col_collection.objects.link(ob_empty_007)
col_collection_2.objects.link(ob_circle)

# ---- scene / render settings (as saved in the file)
scene.camera = ob_camera
scene.frame_start = 1; scene.frame_end = 250; scene.frame_set(21)
scene.render.engine = 'BLENDER_EEVEE_NEXT'
scene.cycles.sampling_pattern = 'TABULATED_SOBOL'
bpy.context.view_layer.update()
